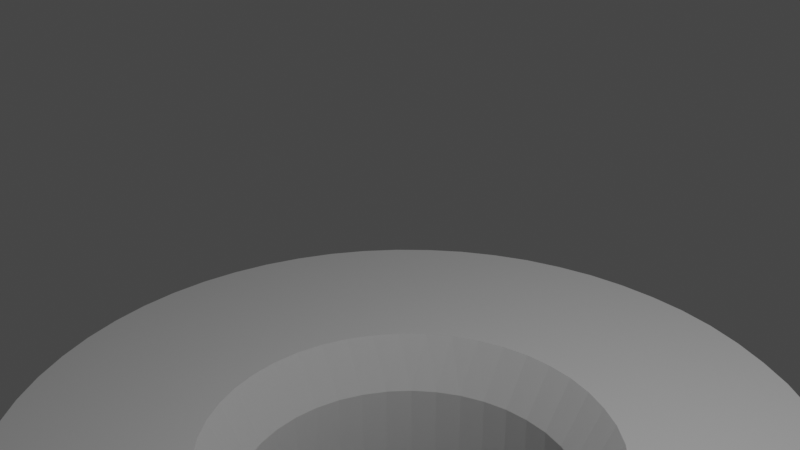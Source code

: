 # Source: stand.blend  (saved by Blender 2.82.7; exported with 4.5.12 LTS)
import bpy
from mathutils import Matrix  # noqa: F401  (used for matrix-valued properties, if any)

bpy.ops.wm.read_factory_settings(use_empty=True)
scene = bpy.context.scene
scene.name = 'Scene'

# ---- collections
col_collection = bpy.data.collections.new('Collection'); scene.collection.children.link(col_collection)

# ---- world
world_world = bpy.data.worlds.new('World'); scene.world = world_world
world_world.use_nodes = True; world_world.node_tree.nodes.clear()
_N = world_world.node_tree.nodes; _L = world_world.node_tree.links
n0 = _N.new('ShaderNodeOutputWorld'); n0.name = 'World Output'; n0.location = (300, 300)
n1 = _N.new('ShaderNodeBackground'); n1.name = 'Background'; n1.location = (10, 300)
n1.inputs[0].default_value = (0.05088, 0.05088, 0.05088, 1.0)
_L.new(n1.outputs[0], n0.inputs[0])
n0.is_active_output = True
world_world.color = (0.05088, 0.05088, 0.05088)
world_world.use_sun_shadow = False
world_world.sun_shadow_jitter_overblur = 0.0

# ---- cameras
cam_camera = bpy.data.cameras.new('Camera')
cam_camera.clip_end = 100.0
cam_camera.ortho_scale = 7.314

# ---- lights
light_light = bpy.data.lights.new('Light', 'POINT')
light_light.transmission_factor = 0.0
light_light.energy = 1000.0
light_light.shadow_soft_size = 0.1
light_light.shadow_maximum_resolution = 0.006
light_light.use_absolute_resolution = True

# ---- meshes
me_knob = bpy.data.meshes.new('Knob')
me_knob.from_pydata([(15.93, -22.23, -13.3), (15.67, -22.66, -12.8), (16.43, -22.63, -13.3), (16.16, -23.06, -12.8), (16.89, -23.08, -13.3), (16.6, -23.5, -12.8), (17.3, -23.56, -13.3), (16.99, -23.99, -12.8), (17.66, -24.09, -13.3), (17.33, -24.52, -12.8), (17.96, -24.64, -13.3), (17.61, -25.07, -12.8), (18.21, -25.23, -13.3), (17.83, -25.66, -12.8), (18.41, -25.83, -13.3), (18.0, -26.26, -12.8), (18.54, -26.45, -13.3), (18.09, -26.88, -12.8), (18.61, -27.09, -13.3), (18.12, -27.51, -12.8), (18.62, -27.72, -13.3), (18.09, -28.13, -12.8), (18.57, -28.36, -13.3), (17.99, -28.75, -12.8), (18.45, -28.98, -13.3), (17.83, -29.36, -12.8), (18.28, -29.59, -13.3), (17.6, -29.94, -12.8), (18.04, -30.18, -13.3), (17.32, -30.5, -12.8), (17.75, -30.75, -13.3), (17.41, -31.29, -13.3), (16.98, -31.03, -12.8), (17.01, -31.78, -13.3), (16.59, -31.51, -12.8), (16.57, -32.24, -13.3), (16.14, -31.96, -12.8), (16.09, -32.65, -13.3), (15.66, -32.35, -12.8), (15.56, -33.02, -13.3), (15.13, -32.69, -12.8), (15.01, -33.33, -13.3), (14.57, -32.98, -12.8), (14.43, -33.58, -13.3), (13.99, -33.2, -12.8), (13.82, -33.78, -13.3), (13.39, -33.37, -12.8), (13.2, -33.91, -13.3), (12.77, -33.47, -12.8), (12.57, -33.99, -13.3), (12.14, -33.5, -12.8), (11.93, -34.0, -13.3), (11.52, -33.47, -12.8), (11.3, -33.95, -13.3), (10.9, -33.37, -12.8), (10.67, -33.84, -13.3), (10.29, -33.21, -12.8), (10.06, -33.66, -13.3), (9.706, -32.99, -12.8), (9.468, -33.43, -13.3), (-4.064, -26.95, -12.8), (-4.025, -27.28, -12.8), (-3.492, -27.28, -12.8), (-4.04, -27.61, -12.8), (-2.893, -27.56, -12.8), (-4.109, -27.94, -12.8), (-4.231, -28.24, -12.8), (-4.402, -28.53, -12.8), (-2.688, -30.35, -12.8), (-2.273, -27.78, -12.8), (-4.618, -28.78, -12.8), (-3.749, -30.55, -12.8), (-4.872, -28.99, -12.8), (-5.157, -29.16, -12.8), (-4.797, -30.8, -12.8), (-5.467, -29.28, -12.8), (-6.399, -29.57, -12.8), (-5.828, -31.12, -12.8), (-7.316, -29.91, -12.8), (-6.838, -31.5, -12.8), (-8.215, -30.3, -12.8), (-7.823, -31.94, -12.8), (-9.093, -30.73, -12.8), (-8.78, -32.44, -12.8), (-9.949, -31.21, -12.8), (-10.41, -31.44, -12.8), (-9.706, -32.99, -12.8), (-10.9, -31.62, -12.8), (-10.29, -33.21, -12.8), (-10.9, -33.37, -12.8), (-11.41, -31.74, -12.8), (-11.52, -33.47, -12.8), (-11.93, -31.79, -12.8), (-12.14, -33.5, -12.8), (-12.45, -31.78, -12.8), (-12.77, -33.47, -12.8), (-12.97, -31.71, -12.8), (-13.39, -33.37, -12.8), (-13.99, -33.2, -12.8), (-13.47, -31.58, -12.8), (-14.57, -32.98, -12.8), (-13.96, -31.39, -12.8), (-15.13, -32.69, -12.8), (-14.41, -31.14, -12.8), (-15.66, -32.35, -12.8), (-14.84, -30.83, -12.8), (-16.14, -31.96, -12.8), (-16.59, -31.51, -12.8), (-15.22, -30.48, -12.8), (-16.98, -31.03, -12.8), (-15.56, -30.08, -12.8), (-17.32, -30.5, -12.8), (-15.85, -29.65, -12.8), (-17.6, -29.94, -12.8), (-16.08, -29.18, -12.8), (-17.83, -29.36, -12.8), (-16.25, -28.69, -12.8), (-17.99, -28.75, -12.8), (-16.37, -28.18, -12.8), (-18.09, -28.13, -12.8), (-16.42, -27.66, -12.8), (-18.12, -27.51, -12.8), (-16.41, -27.14, -12.8), (-18.09, -26.88, -12.8), (-16.33, -26.63, -12.8), (-18.0, -26.26, -12.8), (-16.19, -26.12, -12.8), (-17.83, -25.66, -12.8), (-16.0, -25.64, -12.8), (-17.61, -25.07, -12.8), (-17.33, -24.52, -12.8), (-15.74, -25.19, -12.8), (-16.99, -23.99, -12.8), (-15.44, -24.76, -12.8), (-16.6, -23.5, -12.8), (-15.08, -24.38, -12.8), (-16.16, -23.06, -12.8), (-14.68, -24.05, -12.8), (-15.67, -22.66, -12.8), (-14.25, -23.76, -12.8), (-14.73, -22.14, -12.8), (-13.41, -23.26, -12.8), (-13.82, -21.56, -12.8), (-12.59, -22.72, -12.8), (-12.94, -20.92, -12.8), (-11.81, -22.13, -12.8), (-11.06, -21.51, -12.8), (-12.11, -20.24, -12.8), (-10.33, -20.85, -12.8), (-11.32, -19.5, -12.8), (-10.08, -20.64, -12.8), (-9.788, -20.47, -12.8), (-10.57, -18.72, -12.8), (-9.478, -20.36, -12.8), (-9.152, -20.3, -12.8), (-9.876, -17.9, -12.8), (-8.821, -20.29, -12.8), (-7.556, -19.48, -12.8), (-8.493, -20.34, -12.8), (-7.616, -20.14, -12.8), (-8.178, -20.44, -12.8), (-7.884, -20.6, -12.8), (-7.619, -20.79, -12.8), (-7.44, -18.83, -12.8), (-7.268, -18.19, -12.8), (-9.228, -17.04, -12.8), (-7.041, -17.57, -12.8), (-8.634, -16.14, -12.8), (-6.762, -16.98, -12.8), (-6.432, -16.41, -12.8), (-8.094, -15.2, -12.8), (-6.055, -15.87, -12.8), (-7.612, -14.24, -12.8), (-5.632, -15.36, -12.8), (-5.167, -14.89, -12.8), (-7.188, -13.25, -12.8), (-4.663, -14.47, -12.8), (-4.59, -12.96, -12.8), (-4.384, -13.22, -12.8), (-4.139, -13.45, -12.8), (-4.124, -14.09, -12.8), (-3.86, -13.62, -12.8), (-3.555, -13.75, -12.8), (-4.75, -12.67, -12.8), (-6.824, -12.23, -12.8), (-4.86, -12.36, -12.8), (-4.917, -12.04, -12.8), (-4.919, -11.71, -12.8), (-6.522, -11.2, -12.8), (-4.867, -11.38, -12.8), (-6.283, -10.14, -12.8), (-4.656, -10.42, -12.8), (-4.494, -9.458, -12.8), (-6.107, -9.079, -12.8), (-4.379, -8.486, -12.8), (-5.995, -8.006, -12.8), (-4.313, -7.51, -12.8), (-5.947, -6.928, -12.8), (-4.296, -6.532, -12.8), (-5.965, -5.849, -12.8), (-4.268, -6.011, -12.8), (-5.864, -5.231, -12.8), (-4.178, -5.498, -12.8), (-5.7, -4.627, -12.8), (-4.026, -5.0, -12.8), (-5.474, -4.043, -12.8), (-3.814, -4.523, -12.8), (-5.188, -3.486, -12.8), (-3.547, -4.076, -12.8), (-4.845, -2.961, -12.8), (-3.227, -3.664, -12.8), (-4.45, -2.475, -12.8), (-2.86, -3.294, -12.8), (-4.006, -2.034, -12.8), (-2.45, -2.972, -12.8), (-3.518, -1.64, -12.8), (-2.005, -2.701, -12.8), (-2.993, -1.3, -12.8), (-2.434, -1.016, -12.8), (-1.53, -2.486, -12.8), (-1.849, -0.7926, -12.8), (-1.033, -2.33, -12.8), (-1.244, -0.6309, -12.8), (-0.5203, -2.236, -12.8), (-0.6255, -0.5332, -12.8), (-5.755e-08, -2.204, -12.8), (-1.554e-14, -0.5005, -12.8), (0.6255, -0.5332, -12.8), (0.5203, -2.236, -12.8), (1.244, -0.6309, -12.8), (1.033, -2.33, -12.8), (1.849, -0.7926, -12.8), (1.53, -2.486, -12.8), (2.434, -1.016, -12.8), (2.005, -2.701, -12.8), (2.993, -1.3, -12.8), (3.518, -1.64, -12.8), (2.45, -2.972, -12.8), (4.006, -2.034, -12.8), (2.86, -3.294, -12.8), (4.45, -2.475, -12.8), (3.227, -3.664, -12.8), (4.845, -2.961, -12.8), (3.547, -4.076, -12.8), (5.188, -3.486, -12.8), (3.814, -4.523, -12.8), (5.474, -4.043, -12.8), (4.026, -5.0, -12.8), (5.7, -4.627, -12.8), (4.178, -5.498, -12.8), (5.864, -5.231, -12.8), (4.268, -6.011, -12.8), (5.965, -5.849, -12.8), (4.296, -6.532, -12.8), (5.947, -6.928, -12.8), (4.313, -7.51, -12.8), (5.995, -8.006, -12.8), (4.379, -8.486, -12.8), (6.107, -9.079, -12.8), (4.494, -9.458, -12.8), (6.283, -10.14, -12.8), (4.656, -10.42, -12.8), (4.867, -11.38, -12.8), (6.522, -11.2, -12.8), (4.919, -11.71, -12.8), (6.824, -12.23, -12.8), (4.917, -12.04, -12.8), (4.86, -12.36, -12.8), (4.75, -12.67, -12.8), (7.188, -13.25, -12.8), (4.59, -12.96, -12.8), (4.663, -14.47, -12.8), (4.384, -13.22, -12.8), (4.139, -13.45, -12.8), (4.124, -14.09, -12.8), (3.86, -13.62, -12.8), (3.555, -13.75, -12.8), (5.167, -14.89, -12.8), (7.612, -14.24, -12.8), (5.632, -15.36, -12.8), (6.055, -15.87, -12.8), (8.094, -15.2, -12.8), (6.432, -16.41, -12.8), (8.634, -16.14, -12.8), (6.762, -16.98, -12.8), (7.041, -17.57, -12.8), (9.228, -17.04, -12.8), (7.268, -18.19, -12.8), (9.876, -17.9, -12.8), (7.44, -18.83, -12.8), (7.556, -19.48, -12.8), (7.616, -20.14, -12.8), (8.493, -20.34, -12.8), (8.821, -20.29, -12.8), (9.152, -20.3, -12.8), (10.57, -18.72, -12.8), (9.478, -20.36, -12.8), (9.788, -20.47, -12.8), (7.619, -20.79, -12.8), (7.884, -20.6, -12.8), (8.178, -20.44, -12.8), (11.32, -19.5, -12.8), (10.08, -20.64, -12.8), (10.33, -20.85, -12.8), (12.11, -20.24, -12.8), (11.06, -21.51, -12.8), (12.94, -20.92, -12.8), (11.81, -22.13, -12.8), (12.59, -22.72, -12.8), (13.82, -21.56, -12.8), (13.41, -23.26, -12.8), (14.73, -22.14, -12.8), (14.25, -23.76, -12.8), (14.68, -24.05, -12.8), (15.08, -24.38, -12.8), (15.44, -24.76, -12.8), (15.74, -25.19, -12.8), (16.0, -25.64, -12.8), (16.19, -26.12, -12.8), (16.33, -26.63, -12.8), (16.41, -27.14, -12.8), (16.42, -27.66, -12.8), (16.37, -28.18, -12.8), (16.25, -28.69, -12.8), (16.08, -29.18, -12.8), (15.85, -29.65, -12.8), (15.56, -30.08, -12.8), (15.22, -30.48, -12.8), (14.84, -30.83, -12.8), (14.41, -31.14, -12.8), (13.96, -31.39, -12.8), (13.47, -31.58, -12.8), (12.97, -31.71, -12.8), (12.45, -31.78, -12.8), (11.93, -31.79, -12.8), (11.41, -31.74, -12.8), (10.9, -31.62, -12.8), (10.41, -31.44, -12.8), (8.78, -32.44, -12.8), (9.949, -31.21, -12.8), (9.093, -30.73, -12.8), (7.823, -31.94, -12.8), (8.215, -30.3, -12.8), (6.838, -31.5, -12.8), (7.316, -29.91, -12.8), (5.828, -31.12, -12.8), (6.399, -29.57, -12.8), (4.797, -30.8, -12.8), (5.467, -29.28, -12.8), (5.157, -29.16, -12.8), (3.749, -30.55, -12.8), (4.872, -28.99, -12.8), (4.618, -28.78, -12.8), (2.688, -30.35, -12.8), (4.402, -28.53, -12.8), (4.231, -28.24, -12.8), (4.109, -27.94, -12.8), (2.893, -27.56, -12.8), (2.273, -27.78, -12.8), (1.636, -27.95, -12.8), (1.616, -30.22, -12.8), (0.9864, -28.06, -12.8), (0.5395, -30.16, -12.8), (0.3296, -28.12, -12.8), (-0.3296, -28.12, -12.8), (4.04, -27.61, -12.8), (3.492, -27.28, -12.8), (4.025, -27.28, -12.8), (4.064, -26.95, -12.8), (-0.5395, -30.16, -12.8), (-0.9864, -28.06, -12.8), (-1.616, -30.22, -12.8), (-1.636, -27.95, -12.8), (15.01, -21.72, -13.3), (14.12, -21.16, -13.3), (13.27, -20.54, -13.3), (12.46, -19.88, -13.3), (11.68, -19.16, -13.3), (10.95, -18.4, -13.3), (10.27, -17.6, -13.3), (9.641, -16.76, -13.3), (9.06, -15.88, -13.3), (8.534, -14.97, -13.3), (8.063, -14.02, -13.3), (7.65, -13.06, -13.3), (7.296, -12.06, -13.3), (7.002, -11.05, -13.3), (6.769, -10.03, -13.3), (6.599, -8.987, -13.3), (6.491, -7.939, -13.3), (6.447, -6.887, -13.3), (6.466, -5.835, -13.3), (15.93, -22.23, -15.05), (16.43, -22.63, -15.05), (16.89, -23.08, -15.05), (17.3, -23.56, -15.05), (17.66, -24.09, -15.05), (17.96, -24.64, -15.05), (18.21, -25.23, -15.05), (18.41, -25.83, -15.05), (18.54, -26.45, -15.05), (18.61, -27.09, -15.05), (18.62, -27.72, -15.05), (18.57, -28.36, -15.05), (18.45, -28.98, -15.05), (18.28, -29.59, -15.05), (18.04, -30.18, -15.05), (17.75, -30.75, -15.05), (17.41, -31.29, -15.05), (17.01, -31.78, -15.05), (16.57, -32.24, -15.05), (16.09, -32.65, -15.05), (15.56, -33.02, -15.05), (15.01, -33.33, -15.05), (14.43, -33.58, -15.05), (13.82, -33.78, -15.05), (13.2, -33.91, -15.05), (12.57, -33.99, -15.05), (11.93, -34.0, -15.05), (11.3, -33.95, -15.05), (10.67, -33.84, -15.05), (10.06, -33.66, -15.05), (9.468, -33.43, -15.05), (8.566, -32.89, -13.3), (7.633, -32.4, -13.3), (6.672, -31.97, -13.3), (5.687, -31.6, -13.3), (4.681, -31.29, -13.3), (3.659, -31.04, -13.3), (2.623, -30.85, -13.3), (1.577, -30.72, -13.3), (0.5265, -30.66, -13.3), (-0.5265, -30.66, -13.3), (-1.577, -30.72, -13.3), (-2.623, -30.85, -13.3), (-3.659, -31.04, -13.3), (-4.681, -31.29, -13.3), (-5.687, -31.6, -13.3), (-6.672, -31.97, -13.3), (-7.633, -32.4, -13.3), (-8.566, -32.89, -13.3), (-9.468, -33.43, -13.3), (1.056e-07, -19.79, -15.55), (-1.775, -22.4, -14.14), (-2.054, -22.09, -14.14), (-2.281, -21.75, -14.14), (-2.45, -21.37, -14.14), (-2.557, -20.97, -14.14), (-2.599, -20.56, -14.14), (-2.576, -20.15, -14.14), (-2.487, -19.74, -14.14), (-2.335, -19.36, -14.14), (-2.124, -19.0, -14.14), (-1.859, -18.68, -14.14), (-1.547, -18.41, -14.14), (-1.196, -18.19, -14.14), (-0.8147, -18.03, -14.14), (-0.4126, -17.93, -14.14), (-4.776e-16, -17.9, -14.14), (0.4126, -17.93, -14.14), (0.8147, -18.03, -14.14), (1.196, -18.19, -14.14), (1.547, -18.41, -14.14), (1.859, -18.68, -14.14), (2.124, -19.0, -14.14), (2.335, -19.36, -14.14), (2.487, -19.74, -14.14), (2.576, -20.15, -14.14), (2.599, -20.56, -14.14), (2.557, -20.97, -14.14), (2.45, -21.37, -14.14), (2.281, -21.75, -14.14), (2.054, -22.09, -14.14), (1.775, -22.4, -14.14), (-1.775, -22.4, -7.0), (1.775, -22.4, -7.0), (-2.63, -13.84, -15.55), (-2.284, -13.75, -15.55), (-1.646, -13.57, -15.55), (-0.9931, -13.45, -15.55), (-0.332, -13.38, -15.55), (0.332, -13.38, -15.55), (0.9931, -13.45, -15.55), (1.646, -13.57, -15.55), (2.284, -13.75, -15.55), (2.63, -13.84, -15.55), (2.985, -13.86, -15.55), (3.339, -13.81, -15.55), (3.679, -13.71, -15.55), (8.095, -15.2, -15.55), (8.634, -16.14, -15.55), (3.995, -13.55, -15.55), (7.612, -14.24, -15.55), (4.278, -13.33, -15.55), (7.188, -13.25, -15.55), (4.518, -13.07, -15.55), (4.707, -12.76, -15.55), (6.825, -12.23, -15.55), (4.84, -12.43, -15.55), (4.912, -12.09, -15.55), (4.921, -11.73, -15.55), (6.522, -11.2, -15.55), (4.867, -11.38, -15.55), (6.283, -10.14, -15.55), (4.656, -10.42, -15.55), (4.494, -9.458, -15.55), (6.107, -9.079, -15.55), (4.379, -8.486, -15.55), (5.995, -8.006, -15.55), (4.313, -7.51, -15.55), (5.947, -6.928, -15.55), (4.296, -6.532, -15.55), (5.965, -5.849, -15.55), (4.268, -6.011, -15.55), (5.864, -5.231, -15.55), (4.178, -5.498, -15.55), (5.7, -4.627, -15.55), (4.026, -5.0, -15.55), (5.474, -4.043, -15.55), (3.814, -4.523, -15.55), (5.188, -3.486, -15.55), (3.547, -4.076, -15.55), (4.845, -2.961, -15.55), (3.227, -3.664, -15.55), (4.45, -2.475, -15.55), (2.86, -3.294, -15.55), (4.006, -2.034, -15.55), (2.45, -2.972, -15.55), (3.518, -1.64, -15.55), (2.005, -2.701, -15.55), (2.993, -1.3, -15.55), (2.434, -1.016, -15.55), (1.53, -2.486, -15.55), (1.849, -0.7926, -15.55), (1.033, -2.33, -15.55), (1.244, -0.6309, -15.55), (0.5203, -2.236, -15.55), (0.6255, -0.5332, -15.55), (-6.679e-08, -2.204, -15.55), (-1.776e-14, -0.5005, -15.55), (-0.6255, -0.5332, -15.55), (-0.5203, -2.236, -15.55), (-1.244, -0.6309, -15.55), (-1.033, -2.33, -15.55), (-1.849, -0.7926, -15.55), (-1.53, -2.486, -15.55), (-2.434, -1.016, -15.55), (-2.005, -2.701, -15.55), (-2.993, -1.3, -15.55), (-3.518, -1.64, -15.55), (-2.45, -2.972, -15.55), (-4.006, -2.034, -15.55), (-2.86, -3.294, -15.55), (-4.45, -2.475, -15.55), (-3.227, -3.664, -15.55), (-4.845, -2.961, -15.55), (-3.547, -4.076, -15.55), (-5.188, -3.486, -15.55), (-3.814, -4.523, -15.55), (-5.474, -4.043, -15.55), (-4.026, -5.0, -15.55), (-5.7, -4.627, -15.55), (-4.178, -5.498, -15.55), (-5.864, -5.231, -15.55), (-4.268, -6.011, -15.55), (-5.965, -5.849, -15.55), (-4.296, -6.532, -15.55), (-5.947, -6.928, -15.55), (-4.313, -7.51, -15.55), (-5.995, -8.006, -15.55), (-4.379, -8.486, -15.55), (-6.107, -9.079, -15.55), (-4.494, -9.458, -15.55), (-6.283, -10.14, -15.55), (-4.656, -10.42, -15.55), (-4.867, -11.38, -15.55), (-6.522, -11.2, -15.55), (-4.921, -11.73, -15.55), (-6.824, -12.23, -15.55), (-4.912, -12.09, -15.55), (-4.84, -12.43, -15.55), (-4.707, -12.76, -15.55), (-7.188, -13.25, -15.55), (-4.518, -13.07, -15.55), (-4.278, -13.33, -15.55), (-7.612, -14.24, -15.55), (-3.995, -13.55, -15.55), (-8.094, -15.2, -15.55), (-3.679, -13.71, -15.55), (-3.339, -13.81, -15.55), (-2.985, -13.86, -15.55), (-11.06, -21.51, -15.55), (-12.11, -20.24, -15.55), (-10.33, -20.85, -15.55), (-11.32, -19.5, -15.55), (-10.06, -20.62, -15.55), (-9.743, -20.45, -15.55), (-10.57, -18.72, -15.55), (-9.405, -20.34, -15.55), (-9.053, -20.29, -15.55), (-9.876, -17.9, -15.55), (-8.697, -20.31, -15.55), (-8.349, -20.38, -15.55), (-9.228, -17.04, -15.55), (-8.02, -20.52, -15.55), (-7.721, -20.71, -15.55), (-7.46, -20.95, -15.55), (-7.247, -21.24, -15.55), (-7.087, -21.56, -15.55), (-6.987, -21.9, -15.55), (-6.826, -22.54, -15.55), (-6.607, -23.17, -15.55), (-6.33, -23.77, -15.55), (-5.998, -24.35, -15.55), (-5.614, -24.89, -15.55), (-5.181, -25.39, -15.55), (-4.703, -25.85, -15.55), (-4.458, -26.11, -15.55), (-4.262, -26.41, -15.55), (-4.122, -26.74, -15.55), (4.122, -26.74, -15.55), (4.262, -26.41, -15.55), (4.458, -26.11, -15.55), (4.703, -25.85, -15.55), (5.181, -25.39, -15.55), (5.614, -24.89, -15.55), (5.998, -24.35, -15.55), (6.33, -23.77, -15.55), (6.607, -23.17, -15.55), (6.826, -22.54, -15.55), (6.987, -21.9, -15.55), (7.087, -21.56, -15.55), (7.247, -21.24, -15.55), (7.46, -20.95, -15.55), (7.721, -20.71, -15.55), (8.02, -20.52, -15.55), (9.229, -17.04, -15.55), (8.349, -20.38, -15.55), (9.876, -17.9, -15.55), (8.697, -20.31, -15.55), (9.053, -20.29, -15.55), (10.57, -18.73, -15.55), (9.405, -20.34, -15.55), (9.743, -20.45, -15.55), (11.32, -19.51, -15.55), (10.06, -20.62, -15.55), (10.33, -20.85, -15.55), (12.11, -20.24, -15.55), (11.06, -21.51, -15.55), (12.95, -20.92, -15.55), (11.81, -22.13, -15.55), (12.59, -22.72, -15.55), (13.82, -21.56, -15.55), (13.41, -23.26, -15.55), (14.73, -22.14, -15.55), (14.25, -23.76, -15.55), (15.67, -22.66, -15.55), (14.68, -24.05, -15.55), (16.16, -23.06, -15.55), (15.08, -24.38, -15.55), (16.6, -23.5, -15.55), (15.44, -24.76, -15.55), (16.99, -23.99, -15.55), (15.74, -25.19, -15.55), (17.33, -24.52, -15.55), (16.0, -25.64, -15.55), (17.61, -25.07, -15.55), (17.84, -25.66, -15.55), (-12.94, -20.92, -15.55), (-11.81, -22.13, -15.55), (-12.59, -22.72, -15.55), (-13.82, -21.56, -15.55), (-13.41, -23.26, -15.55), (-14.73, -22.14, -15.55), (-14.25, -23.76, -15.55), (-15.67, -22.66, -15.55), (-14.68, -24.05, -15.55), (-16.16, -23.06, -15.55), (-15.08, -24.38, -15.55), (-16.6, -23.5, -15.55), (-15.44, -24.76, -15.55), (-16.99, -23.99, -15.55), (-15.74, -25.19, -15.55), (-17.33, -24.52, -15.55), (-16.0, -25.64, -15.55), (-17.61, -25.07, -15.55), (-17.83, -25.66, -15.55), (-16.19, -26.12, -15.55), (-18.0, -26.26, -15.55), (-16.33, -26.63, -15.55), (-18.09, -26.88, -15.55), (-16.41, -27.14, -15.55), (-18.12, -27.51, -15.55), (-16.42, -27.66, -15.55), (-18.09, -28.13, -15.55), (-16.37, -28.18, -15.55), (-17.99, -28.75, -15.55), (-16.25, -28.69, -15.55), (-17.83, -29.36, -15.55), (-16.08, -29.18, -15.55), (-17.6, -29.94, -15.55), (-15.85, -29.65, -15.55), (-17.32, -30.5, -15.55), (-15.56, -30.08, -15.55), (-16.98, -31.03, -15.55), (-15.22, -30.48, -15.55), (-16.59, -31.51, -15.55), (-14.84, -30.83, -15.55), (-16.14, -31.96, -15.55), (-15.66, -32.35, -15.55), (-14.41, -31.14, -15.55), (-15.13, -32.69, -15.55), (-13.96, -31.39, -15.55), (-14.57, -32.98, -15.55), (-13.47, -31.58, -15.55), (-13.99, -33.2, -15.55), (-12.97, -31.71, -15.55), (-13.39, -33.37, -15.55), (-12.77, -33.47, -15.55), (-12.45, -31.78, -15.55), (-12.14, -33.5, -15.55), (-11.93, -31.79, -15.55), (-11.52, -33.47, -15.55), (-11.41, -31.74, -15.55), (-10.9, -33.37, -15.55), (-10.9, -31.62, -15.55), (-10.29, -33.21, -15.55), (-9.706, -32.99, -15.55), (-10.41, -31.44, -15.55), (-8.78, -32.44, -15.55), (-9.949, -31.21, -15.55), (-9.093, -30.73, -15.55), (-7.823, -31.94, -15.55), (-8.215, -30.3, -15.55), (-6.838, -31.5, -15.55), (-7.316, -29.91, -15.55), (-5.828, -31.12, -15.55), (-6.399, -29.57, -15.55), (-4.797, -30.8, -15.55), (-5.467, -29.28, -15.55), (-5.135, -29.15, -15.55), (-3.749, -30.55, -15.55), (-4.831, -28.96, -15.55), (-4.566, -28.72, -15.55), (-2.688, -30.35, -15.55), (-4.346, -28.44, -15.55), (-4.179, -28.13, -15.55), (-1.616, -30.22, -15.55), (-4.071, -27.79, -15.55), (-4.025, -27.44, -15.55), (-0.5395, -30.16, -15.55), (-4.042, -27.08, -15.55), (4.042, -27.08, -15.55), (16.19, -26.12, -15.55), (18.0, -26.27, -15.55), (16.33, -26.63, -15.55), (18.09, -26.88, -15.55), (16.41, -27.14, -15.55), (18.12, -27.51, -15.55), (16.42, -27.66, -15.55), (18.09, -28.13, -15.55), (16.37, -28.18, -15.55), (17.99, -28.75, -15.55), (16.25, -28.69, -15.55), (17.83, -29.36, -15.55), (16.08, -29.18, -15.55), (17.6, -29.94, -15.55), (15.85, -29.65, -15.55), (17.32, -30.5, -15.55), (15.56, -30.08, -15.55), (16.98, -31.03, -15.55), (15.22, -30.48, -15.55), (16.59, -31.51, -15.55), (14.84, -30.83, -15.55), (16.14, -31.96, -15.55), (15.66, -32.35, -15.55), (14.41, -31.14, -15.55), (15.13, -32.69, -15.55), (13.96, -31.39, -15.55), (14.57, -32.98, -15.55), (13.47, -31.58, -15.55), (13.99, -33.2, -15.55), (12.97, -31.71, -15.55), (13.39, -33.37, -15.55), (12.77, -33.47, -15.55), (12.45, -31.78, -15.55), (12.14, -33.5, -15.55), (11.93, -31.79, -15.55), (11.52, -33.47, -15.55), (11.41, -31.74, -15.55), (10.9, -33.37, -15.55), (10.9, -31.62, -15.55), (10.29, -33.21, -15.55), (9.706, -32.99, -15.55), (10.41, -31.44, -15.55), (8.78, -32.44, -15.55), (9.949, -31.21, -15.55), (9.093, -30.73, -15.55), (7.823, -31.94, -15.55), (8.215, -30.3, -15.55), (6.838, -31.5, -15.55), (7.316, -29.91, -15.55), (5.828, -31.12, -15.55), (6.399, -29.57, -15.55), (4.797, -30.8, -15.55), (5.467, -29.28, -15.55), (5.135, -29.15, -15.55), (3.749, -30.55, -15.55), (4.831, -28.96, -15.55), (4.566, -28.72, -15.55), (2.688, -30.35, -15.55), (4.346, -28.44, -15.55), (4.179, -28.13, -15.55), (1.616, -30.22, -15.55), (4.071, -27.79, -15.55), (4.025, -27.44, -15.55), (0.5395, -30.16, -15.55), (-8.634, -16.14, -15.55), (-1.962, -22.9, -6.5), (1.962, -22.9, -6.5), (-2.287, -22.59, -6.5), (-2.054, -22.09, -7.0), (-2.565, -22.24, -6.5), (-2.281, -21.75, -7.0), (-2.789, -21.85, -6.5), (-2.45, -21.37, -7.0), (-2.955, -21.44, -6.5), (-2.557, -20.97, -7.0), (-3.059, -21.0, -6.5), (-2.599, -20.56, -7.0), (-3.099, -20.56, -6.5), (-3.075, -20.11, -6.5), (-2.576, -20.15, -7.0), (-2.987, -19.67, -6.5), (-2.487, -19.74, -7.0), (-2.837, -19.25, -6.5), (-2.335, -19.36, -7.0), (-2.627, -18.86, -6.5), (-2.124, -19.0, -7.0), (-2.363, -18.49, -6.5), (-1.859, -18.68, -7.0), (-2.05, -18.17, -6.5), (-1.547, -18.41, -7.0), (-1.694, -17.9, -6.5), (-1.196, -18.19, -7.0), (-1.302, -17.69, -6.5), (-0.8147, -18.03, -7.0), (-0.8834, -17.53, -6.5), (-0.4126, -17.93, -7.0), (-0.4463, -17.43, -6.5), (1.592e-16, -17.9, -7.0), (-5.695e-16, -17.4, -6.5), (0.4463, -17.43, -6.5), (0.4126, -17.93, -7.0), (0.8834, -17.53, -6.5), (0.8147, -18.03, -7.0), (1.302, -17.69, -6.5), (1.196, -18.19, -7.0), (1.694, -17.9, -6.5), (1.547, -18.41, -7.0), (2.05, -18.17, -6.5), (1.859, -18.68, -7.0), (2.363, -18.49, -6.5), (2.124, -19.0, -7.0), (2.627, -18.86, -6.5), (2.335, -19.36, -7.0), (2.837, -19.25, -6.5), (2.487, -19.74, -7.0), (2.987, -19.67, -6.5), (2.576, -20.15, -7.0), (3.075, -20.11, -6.5), (2.599, -20.56, -7.0), (3.099, -20.56, -6.5), (3.059, -21.0, -6.5), (2.557, -20.97, -7.0), (2.955, -21.44, -6.5), (2.45, -21.37, -7.0), (2.789, -21.85, -6.5), (2.281, -21.75, -7.0), (2.565, -22.24, -6.5), (2.054, -22.09, -7.0), (2.287, -22.59, -6.5), (-6.093, -19.87, -6.5), (-6.125, -20.5, -6.5), (-6.093, -21.13, -6.5), (-5.995, -21.75, -6.5), (-5.835, -22.36, -6.5), (-5.612, -22.95, -6.5), (-5.33, -23.52, -6.5), (-4.992, -24.05, -6.5), (-4.601, -24.54, -6.5), (-4.161, -25.0, -6.5), (-3.676, -25.4, -6.5), (-3.153, -25.75, -6.5), (-2.596, -26.05, -6.5), (-2.012, -26.29, -6.5), (-1.407, -26.46, -6.5), (-0.7864, -26.57, -6.5), (-0.1577, -26.62, -6.5), (0.4727, -26.61, -6.5), (1.098, -26.53, -6.5), (1.712, -26.38, -6.5), (2.307, -26.17, -6.5), (2.879, -25.91, -6.5), (3.419, -25.58, -6.5), (3.924, -25.2, -6.5), (4.386, -24.78, -6.5), (4.803, -24.3, -6.5), (5.168, -23.79, -6.5), (5.479, -23.24, -6.5), (5.731, -22.66, -6.5), (5.923, -22.06, -6.5), (6.052, -21.44, -6.5), (6.117, -20.82, -6.5), (6.117, -20.19, -6.5), (6.052, -19.56, -6.5), (5.923, -18.94, -6.5), (5.731, -18.34, -6.5), (5.479, -17.76, -6.5), (5.168, -17.21, -6.5), (4.803, -16.7, -6.5), (4.386, -16.23, -6.5), (3.924, -15.8, -6.5), (3.419, -15.42, -6.5), (2.879, -15.09, -6.5), (2.307, -14.83, -6.5), (1.712, -14.62, -6.5), (1.098, -14.47, -6.5), (0.4727, -14.39, -6.5), (-0.1577, -14.38, -6.5), (-0.7864, -14.43, -6.5), (-1.407, -14.54, -6.5), (-2.012, -14.72, -6.5), (-2.596, -14.95, -6.5), (-3.153, -15.25, -6.5), (-3.676, -15.6, -6.5), (-4.161, -16.01, -6.5), (-4.601, -16.46, -6.5), (-4.992, -16.95, -6.5), (-5.33, -17.48, -6.5), (-5.612, -18.05, -6.5), (-5.835, -18.64, -6.5), (-5.995, -19.25, -6.5), (-6.675, -19.84, -6.993), (-6.707, -20.5, -6.993), (-6.675, -21.16, -6.993), (-6.578, -19.19, -6.993), (-6.418, -18.55, -6.993), (-6.197, -17.93, -6.993), (-5.915, -17.34, -6.993), (-5.577, -16.77, -6.993), (-5.185, -16.25, -6.993), (-4.743, -15.76, -6.993), (-4.255, -15.32, -6.993), (-3.726, -14.92, -6.993), (-3.162, -14.59, -6.993), (-2.567, -14.3, -6.993), (-1.947, -14.08, -6.993), (-1.309, -13.92, -6.993), (-0.6574, -13.83, -6.993), (0.0, -13.79, -6.993), (0.6574, -13.83, -6.993), (1.309, -13.92, -6.993), (1.947, -14.08, -6.993), (2.567, -14.3, -6.993), (3.162, -14.59, -6.993), (3.726, -14.92, -6.993), (4.255, -15.32, -6.993), (4.743, -15.76, -6.993), (5.185, -16.25, -6.993), (5.577, -16.77, -6.993), (5.915, -17.34, -6.993), (6.197, -17.93, -6.993), (6.418, -18.55, -6.993), (6.578, -19.19, -6.993), (6.675, -19.84, -6.993), (6.707, -20.5, -6.993), (6.675, -21.16, -6.993), (6.578, -21.81, -6.993), (6.418, -22.45, -6.993), (6.197, -23.07, -6.993), (5.915, -23.66, -6.993), (5.577, -24.23, -6.993), (5.185, -24.76, -6.993), (4.743, -25.24, -6.993), (4.255, -25.69, -6.993), (3.726, -26.08, -6.993), (3.162, -26.42, -6.993), (2.567, -26.7, -6.993), (1.947, -26.92, -6.993), (1.309, -27.08, -6.993), (0.6574, -27.18, -6.993), (8.214e-16, -27.21, -6.993), (-0.6574, -27.18, -6.993), (-1.309, -27.08, -6.993), (-1.947, -26.92, -6.993), (-2.567, -26.7, -6.993), (-3.162, -26.42, -6.993), (-3.726, -26.08, -6.993), (-4.255, -25.69, -6.993), (-4.743, -25.24, -6.993), (-5.185, -24.76, -6.993), (-5.577, -24.23, -6.993), (-5.915, -23.66, -6.993), (-6.197, -23.07, -6.993), (-6.418, -22.45, -6.993), (-6.578, -21.81, -6.993), (1.401, -28.0, -12.5), (0.7035, -28.09, -12.5), (4.669e-16, -28.13, -12.5), (-0.7035, -28.09, -12.5), (-1.401, -28.0, -12.5), (-7.592, -19.8, -12.5), (-7.625, -20.5, -12.5), (-7.592, -21.2, -12.5), (-7.495, -21.9, -12.5), (-7.334, -22.59, -12.5), (-7.11, -23.25, -12.5), (-6.826, -23.9, -12.5), (-6.483, -24.51, -12.5), (-6.085, -25.1, -12.5), (-5.635, -25.64, -12.5), (-5.137, -26.14, -12.5), (-4.595, -26.59, -12.5), (-4.014, -26.98, -12.5), (-3.399, -27.33, -12.5), (-2.754, -27.61, -12.5), (-2.087, -27.83, -12.5), (2.087, -27.83, -12.5), (2.754, -27.61, -12.5), (3.399, -27.33, -12.5), (4.014, -26.98, -12.5), (4.595, -26.59, -12.5), (5.137, -26.14, -12.5), (5.635, -25.64, -12.5), (6.085, -25.1, -12.5), (6.483, -24.51, -12.5), (6.826, -23.9, -12.5), (7.11, -23.25, -12.5), (7.334, -22.59, -12.5), (7.495, -21.9, -12.5), (7.592, -21.2, -12.5), (7.625, -20.5, -12.5), (7.592, -19.8, -12.5), (7.495, -19.1, -12.5), (7.334, -18.41, -12.5), (7.11, -17.75, -12.5), (6.826, -17.1, -12.5), (6.483, -16.49, -12.5), (6.085, -15.91, -12.5), (5.635, -15.36, -12.5), (5.137, -14.87, -12.5), (4.595, -14.42, -12.5), (4.014, -14.02, -12.5), (3.399, -13.67, -12.5), (2.754, -13.39, -12.5), (2.087, -13.17, -12.5), (1.401, -13.01, -12.5), (0.7035, -12.91, -12.5), (4.669e-16, -12.88, -12.5), (-0.7035, -12.91, -12.5), (-1.401, -13.01, -12.5), (-2.087, -13.17, -12.5), (-2.754, -13.39, -12.5), (-3.399, -13.67, -12.5), (-4.014, -14.02, -12.5), (-4.595, -14.42, -12.5), (-5.137, -14.87, -12.5), (-5.635, -15.36, -12.5), (-6.085, -15.91, -12.5), (-6.483, -16.49, -12.5), (-6.826, -17.1, -12.5), (-7.11, -17.75, -12.5), (-7.334, -18.41, -12.5), (-7.495, -19.1, -12.5), (-7.477, -22.0, -13.3), (-7.51, -21.82, -13.29), (-7.562, -21.72, -13.3), (-7.538, -21.65, -13.25), (-7.698, -21.46, -13.3), (-7.578, -21.35, -13.14), (-7.604, -21.07, -12.98), (-7.882, -21.23, -13.3), (-8.106, -21.05, -13.3), (-8.362, -20.91, -13.3), (-8.64, -20.82, -13.3), (-8.929, -20.79, -13.3), (-9.219, -20.81, -13.3), (-9.499, -20.89, -13.3), (-9.758, -21.03, -13.3), (-9.987, -21.21, -13.3), (-10.73, -21.88, -13.3), (-11.5, -22.52, -13.3), (-12.31, -23.12, -13.3), (-13.14, -23.68, -13.3), (-14.0, -24.2, -13.3), (-14.42, -24.47, -13.3), (-14.79, -24.8, -13.3), (-15.12, -25.17, -13.3), (-15.4, -25.59, -13.3), (-15.63, -26.03, -13.3), (-15.79, -26.5, -13.3), (-15.89, -26.99, -13.3), (-15.92, -27.49, -13.3), (-15.89, -27.99, -13.3), (-15.79, -28.48, -13.3), (-15.63, -28.95, -13.3), (-15.41, -29.4, -13.3), (-15.13, -29.81, -13.3), (-14.81, -30.19, -13.3), (-14.43, -30.52, -13.3), (-14.01, -30.79, -13.3), (-13.57, -31.01, -13.3), (-13.09, -31.17, -13.3), (-12.6, -31.27, -13.3), (-12.11, -31.3, -13.3), (-11.61, -31.26, -13.3), (-11.12, -31.16, -13.3), (-10.65, -31.0, -13.3), (-10.2, -30.77, -13.3), (-9.325, -30.29, -13.3), (-8.424, -29.85, -13.3), (-7.502, -29.45, -13.3), (-6.562, -29.1, -13.3), (-5.606, -28.8, -13.3), (-4.293, -26.8, -12.98), (-4.576, -26.96, -13.3), (-4.527, -27.25, -13.3), (-4.534, -27.54, -13.3), (-4.598, -27.82, -13.3), (-4.715, -28.09, -13.3), (-4.881, -28.33, -13.3), (-5.091, -28.53, -13.3), (-5.335, -28.69, -13.3), (-4.68, -26.69, -13.3), (-4.524, -26.64, -13.14), (-4.767, -26.45, -13.25), (-4.834, -26.44, -13.3), (-4.896, -26.35, -13.29), (-5.033, -26.23, -13.3), (7.604, -21.07, -12.98), (7.882, -21.23, -13.3), (8.106, -21.05, -13.3), (8.362, -20.91, -13.3), (8.64, -20.82, -13.3), (8.929, -20.79, -13.3), (9.219, -20.81, -13.3), (9.499, -20.89, -13.3), (9.758, -21.03, -13.3), (9.987, -21.21, -13.3), (7.698, -21.46, -13.3), (7.578, -21.35, -13.14), (7.538, -21.65, -13.25), (7.562, -21.72, -13.3), (7.51, -21.82, -13.29), (7.477, -22.0, -13.3), (14.0, -24.2, -13.3), (13.14, -23.68, -13.3), (12.31, -23.12, -13.3), (11.5, -22.52, -13.3), (10.73, -21.88, -13.3), (10.2, -30.77, -13.3), (10.65, -31.0, -13.3), (11.12, -31.16, -13.3), (11.61, -31.26, -13.3), (12.11, -31.3, -13.3), (12.6, -31.27, -13.3), (13.09, -31.17, -13.3), (13.57, -31.01, -13.3), (14.01, -30.79, -13.3), (14.43, -30.52, -13.3), (14.81, -30.19, -13.3), (15.13, -29.81, -13.3), (15.41, -29.4, -13.3), (15.63, -28.95, -13.3), (15.79, -28.48, -13.3), (15.89, -27.99, -13.3), (15.92, -27.49, -13.3), (15.89, -26.99, -13.3), (15.79, -26.5, -13.3), (15.63, -26.03, -13.3), (15.4, -25.59, -13.3), (15.12, -25.17, -13.3), (14.79, -24.8, -13.3), (14.42, -24.47, -13.3), (5.606, -28.8, -13.3), (6.562, -29.1, -13.3), (7.502, -29.45, -13.3), (8.424, -29.85, -13.3), (9.325, -30.29, -13.3), (5.033, -26.23, -13.3), (4.896, -26.35, -13.29), (4.834, -26.44, -13.3), (4.767, -26.45, -13.25), (4.68, -26.69, -13.3), (4.524, -26.64, -13.14), (4.293, -26.8, -12.98), (4.576, -26.96, -13.3), (4.527, -27.25, -13.3), (4.534, -27.54, -13.3), (4.598, -27.82, -13.3), (4.715, -28.09, -13.3), (4.881, -28.33, -13.3), (5.091, -28.53, -13.3), (5.335, -28.69, -13.3), (5.033, -26.23, -15.05), (5.008, -26.25, -13.92), (4.801, -26.49, -13.92), (4.647, -26.76, -13.92), (4.553, -27.06, -13.92), (4.523, -27.37, -13.92), (4.559, -27.68, -13.92), (4.659, -27.98, -13.92), (4.819, -28.25, -13.92), (5.031, -28.48, -13.92), (5.286, -28.66, -13.92), (5.574, -28.79, -13.92), (5.606, -28.8, -15.05), (5.335, -28.69, -15.05), (5.091, -28.53, -15.05), (4.881, -28.33, -15.05), (4.715, -28.09, -15.05), (4.598, -27.82, -15.05), (4.534, -27.54, -15.05), (4.527, -27.25, -15.05), (4.576, -26.96, -15.05), (4.68, -26.69, -15.05), (4.834, -26.44, -15.05), (6.562, -29.1, -15.05), (7.502, -29.45, -15.05), (8.424, -29.85, -15.05), (9.325, -30.29, -15.05), (10.2, -30.77, -15.05), (10.65, -31.0, -15.05), (11.12, -31.16, -15.05), (11.61, -31.26, -15.05), (12.11, -31.3, -15.05), (12.6, -31.27, -15.05), (13.09, -31.17, -15.05), (13.57, -31.01, -15.05), (14.01, -30.79, -15.05), (14.43, -30.52, -15.05), (14.81, -30.19, -15.05), (15.13, -29.81, -15.05), (15.41, -29.4, -15.05), (15.63, -28.95, -15.05), (15.79, -28.48, -15.05), (15.89, -27.99, -15.05), (15.92, -27.49, -15.05), (15.89, -26.99, -15.05), (15.79, -26.5, -15.05), (15.63, -26.03, -15.05), (15.4, -25.59, -15.05), (15.12, -25.17, -15.05), (14.79, -24.8, -15.05), (14.42, -24.47, -15.05), (14.0, -24.2, -15.05), (13.14, -23.68, -15.05), (12.31, -23.12, -15.05), (11.5, -22.52, -15.05), (10.73, -21.88, -15.05), (9.987, -21.21, -15.05), (9.758, -21.03, -15.05), (9.499, -20.89, -15.05), (9.219, -20.81, -15.05), (8.929, -20.79, -15.05), (8.64, -20.82, -15.05), (8.362, -20.91, -15.05), (8.106, -21.05, -15.05), (7.882, -21.23, -15.05), (7.698, -21.46, -15.05), (7.562, -21.72, -15.05), (7.477, -22.0, -15.05), (2.444, -13.28, -13.3), (2.614, -13.34, -13.29), (2.728, -13.34, -13.3), (2.771, -13.4, -13.25), (3.019, -13.35, -13.3), (3.053, -13.51, -13.14), (3.311, -13.63, -12.98), (3.306, -13.31, -13.3), (3.579, -13.21, -13.3), (3.828, -13.05, -13.3), (4.042, -12.86, -13.3), (4.214, -12.62, -13.3), (4.338, -12.36, -13.3), (4.409, -12.08, -13.3), (4.423, -11.79, -13.3), (4.381, -11.5, -13.3), (4.165, -10.52, -13.3), (3.999, -9.529, -13.3), (3.881, -8.532, -13.3), (3.814, -7.531, -13.3), (3.796, -6.528, -13.3), (3.767, -6.03, -13.3), (3.673, -5.54, -13.3), (3.515, -5.067, -13.3), (3.297, -4.618, -13.3), (3.022, -4.202, -13.3), (2.694, -3.826, -13.3), (2.32, -3.496, -13.3), (1.906, -3.217, -13.3), (1.459, -2.996, -13.3), (0.987, -2.835, -13.3), (0.4978, -2.737, -13.3), (-5.902e-08, -2.704, -13.3), (-0.4978, -2.737, -13.3), (-0.987, -2.835, -13.3), (-1.459, -2.996, -13.3), (-1.906, -3.217, -13.3), (-2.32, -3.496, -13.3), (-2.694, -3.826, -13.3), (-3.022, -4.202, -13.3), (-3.297, -4.618, -13.3), (-3.515, -5.067, -13.3), (-3.673, -5.54, -13.3), (-3.767, -6.03, -13.3), (-3.796, -6.528, -13.3), (-3.814, -7.531, -13.3), (-3.881, -8.532, -13.3), (-3.999, -9.529, -13.3), (-4.165, -10.52, -13.3), (-4.381, -11.5, -13.3), (-3.311, -13.63, -12.98), (-3.306, -13.31, -13.3), (-3.579, -13.21, -13.3), (-3.828, -13.05, -13.3), (-4.042, -12.86, -13.3), (-4.214, -12.62, -13.3), (-4.338, -12.36, -13.3), (-4.409, -12.08, -13.3), (-4.423, -11.79, -13.3), (-3.019, -13.35, -13.3), (-3.053, -13.51, -13.14), (-2.771, -13.4, -13.25), (-2.728, -13.34, -13.3), (-2.614, -13.34, -13.29), (-2.444, -13.28, -13.3), (-2.444, -13.28, -15.05), (-1.761, -13.08, -15.05), (-1.063, -12.95, -15.05), (-0.3553, -12.88, -15.05), (0.3553, -12.88, -15.05), (1.063, -12.95, -15.05), (1.761, -13.08, -15.05), (2.444, -13.28, -15.05), (-4.381, -11.5, -15.05), (-4.423, -11.79, -15.05), (-4.409, -12.08, -15.05), (-4.338, -12.36, -15.05), (-4.214, -12.62, -15.05), (-4.042, -12.86, -15.05), (-3.828, -13.05, -15.05), (-3.579, -13.21, -15.05), (-3.306, -13.31, -15.05), (-3.019, -13.35, -15.05), (-2.728, -13.34, -15.05), (-3.796, -6.528, -15.05), (-3.814, -7.531, -15.05), (-3.881, -8.532, -15.05), (-3.999, -9.529, -15.05), (-4.165, -10.52, -15.05), (3.796, -6.528, -15.05), (3.767, -6.03, -15.05), (3.673, -5.54, -15.05), (3.515, -5.067, -15.05), (3.297, -4.618, -15.05), (3.022, -4.202, -15.05), (2.694, -3.826, -15.05), (2.32, -3.496, -15.05), (1.906, -3.217, -15.05), (1.459, -2.996, -15.05), (0.987, -2.835, -15.05), (0.4978, -2.737, -15.05), (-5.902e-08, -2.704, -15.05), (-0.4978, -2.737, -15.05), (-0.987, -2.835, -15.05), (-1.459, -2.996, -15.05), (-1.906, -3.217, -15.05), (-2.32, -3.496, -15.05), (-2.694, -3.826, -15.05), (-3.022, -4.202, -15.05), (-3.297, -4.618, -15.05), (-3.515, -5.067, -15.05), (-3.673, -5.54, -15.05), (-3.767, -6.03, -15.05), (4.381, -11.5, -15.05), (4.165, -10.52, -15.05), (3.999, -9.529, -15.05), (3.881, -8.532, -15.05), (3.814, -7.531, -15.05), (2.728, -13.34, -15.05), (3.019, -13.35, -15.05), (3.306, -13.31, -15.05), (3.579, -13.21, -15.05), (3.828, -13.05, -15.05), (4.042, -12.86, -15.05), (4.214, -12.62, -15.05), (4.338, -12.36, -15.05), (4.409, -12.08, -15.05), (4.423, -11.79, -15.05), (2.476, -13.29, -14.61), (2.783, -13.35, -14.61), (3.097, -13.35, -14.61), (3.403, -13.28, -14.61), (3.688, -13.15, -14.61), (3.94, -12.96, -14.61), (4.147, -12.73, -14.61), (4.301, -12.45, -14.61), (4.395, -12.15, -14.61), (4.425, -11.84, -14.61), (4.389, -11.53, -14.61), (7.305, -22.68, -15.05), (7.07, -23.36, -15.05), (6.774, -24.0, -15.05), (6.419, -24.62, -15.05), (6.008, -25.2, -15.05), (5.544, -25.74, -15.05), (-5.033, -26.23, -15.05), (-5.544, -25.74, -15.05), (-6.008, -25.2, -15.05), (-6.419, -24.62, -15.05), (-6.774, -24.0, -15.05), (-7.07, -23.36, -15.05), (-7.305, -22.68, -15.05), (-7.477, -22.0, -15.05), (-9.987, -21.21, -15.05), (-10.73, -21.88, -15.05), (-11.5, -22.52, -15.05), (-12.31, -23.12, -15.05), (-13.14, -23.68, -15.05), (-14.0, -24.2, -15.05), (-7.562, -21.72, -15.05), (-7.698, -21.46, -15.05), (-7.882, -21.23, -15.05), (-8.106, -21.05, -15.05), (-8.362, -20.91, -15.05), (-8.64, -20.82, -15.05), (-8.929, -20.79, -15.05), (-9.219, -20.81, -15.05), (-9.499, -20.89, -15.05), (-9.758, -21.03, -15.05), (-5.606, -28.8, -15.05), (-5.335, -28.69, -15.05), (-5.091, -28.53, -15.05), (-4.881, -28.33, -15.05), (-4.715, -28.09, -15.05), (-4.598, -27.82, -15.05), (-4.534, -27.54, -15.05), (-4.527, -27.25, -15.05), (-4.576, -26.96, -15.05), (-4.68, -26.69, -15.05), (-4.834, -26.44, -15.05), (-10.2, -30.77, -15.05), (-9.325, -30.29, -15.05), (-8.424, -29.85, -15.05), (-7.502, -29.45, -15.05), (-6.562, -29.1, -15.05), (-14.42, -24.47, -15.05), (-14.79, -24.8, -15.05), (-15.12, -25.17, -15.05), (-15.4, -25.59, -15.05), (-15.63, -26.03, -15.05), (-15.79, -26.5, -15.05), (-15.89, -26.99, -15.05), (-15.92, -27.49, -15.05), (-15.89, -27.99, -15.05), (-15.79, -28.48, -15.05), (-15.63, -28.95, -15.05), (-15.41, -29.4, -15.05), (-15.13, -29.81, -15.05), (-14.81, -30.19, -15.05), (-14.43, -30.52, -15.05), (-14.01, -30.79, -15.05), (-13.57, -31.01, -15.05), (-13.09, -31.17, -15.05), (-12.6, -31.27, -15.05), (-12.11, -31.3, -15.05), (-11.61, -31.26, -15.05), (-11.12, -31.16, -15.05), (-10.65, -31.0, -15.05), (15.01, -21.72, -15.05), (14.12, -21.16, -15.05), (13.27, -20.54, -15.05), (12.46, -19.88, -15.05), (11.68, -19.16, -15.05), (10.95, -18.4, -15.05), (10.27, -17.6, -15.05), (9.641, -16.76, -15.05), (9.06, -15.88, -15.05), (8.534, -14.97, -15.05), (8.063, -14.02, -15.05), (7.65, -13.06, -15.05), (7.296, -12.06, -15.05), (7.002, -11.05, -15.05), (6.769, -10.03, -15.05), (6.599, -8.987, -15.05), (6.491, -7.939, -15.05), (6.447, -6.887, -15.05), (6.466, -5.835, -15.05), (6.37, -5.206, -15.05), (6.213, -4.59, -15.05), (5.996, -3.992, -15.05), (5.722, -3.418, -15.05), (5.394, -2.873, -15.05), (5.014, -2.364, -15.05), (4.585, -1.893, -15.05), (4.113, -1.467, -15.05), (3.602, -1.09, -15.05), (3.056, -0.7635, -15.05), (2.48, -0.4923, -15.05), (1.881, -0.2787, -15.05), (1.264, -0.1246, -15.05), (0.6352, -0.03159, -15.05), (-1.887e-14, -0.0004808, -15.05), (-0.6352, -0.03159, -15.05), (-1.264, -0.1246, -15.05), (-1.881, -0.2787, -15.05), (-2.48, -0.4923, -15.05), (-3.056, -0.7635, -15.05), (-3.602, -1.09, -15.05), (-4.113, -1.467, -15.05), (-4.585, -1.893, -15.05), (-5.014, -2.364, -15.05), (-5.394, -2.873, -15.05), (-5.722, -3.418, -15.05), (-5.996, -3.992, -15.05), (-6.213, -4.59, -15.05), (-6.37, -5.206, -15.05), (-6.466, -5.835, -15.05), (-6.447, -6.887, -15.05), (-6.491, -7.939, -15.05), (-6.599, -8.987, -15.05), (-6.769, -10.03, -15.05), (-7.002, -11.05, -15.05), (-7.296, -12.06, -15.05), (-7.65, -13.06, -15.05), (-8.063, -14.02, -15.05), (-8.534, -14.97, -15.05), (-9.06, -15.88, -15.05), (-9.641, -16.76, -15.05), (-10.27, -17.6, -15.05), (-10.95, -18.4, -15.05), (-11.68, -19.16, -15.05), (-12.46, -19.88, -15.05), (-13.27, -20.54, -15.05), (-14.12, -21.16, -15.05), (-15.01, -21.72, -15.05), (-15.93, -22.23, -15.05), (-9.468, -33.43, -15.05), (-10.06, -33.66, -15.05), (-10.67, -33.84, -15.05), (-11.3, -33.95, -15.05), (-11.93, -34.0, -15.05), (-12.57, -33.99, -15.05), (-13.2, -33.91, -15.05), (-13.82, -33.78, -15.05), (-14.43, -33.58, -15.05), (-15.01, -33.33, -15.05), (-15.56, -33.02, -15.05), (-16.09, -32.65, -15.05), (-16.57, -32.24, -15.05), (-17.01, -31.78, -15.05), (-17.41, -31.29, -15.05), (-17.75, -30.75, -15.05), (-18.04, -30.18, -15.05), (-18.28, -29.59, -15.05), (-18.45, -28.98, -15.05), (-18.57, -28.36, -15.05), (-18.62, -27.72, -15.05), (-18.61, -27.09, -15.05), (-18.54, -26.45, -15.05), (-18.41, -25.83, -15.05), (-18.21, -25.23, -15.05), (-17.96, -24.64, -15.05), (-17.66, -24.09, -15.05), (-17.3, -23.56, -15.05), (-16.89, -23.08, -15.05), (-16.43, -22.63, -15.05), (8.566, -32.89, -15.05), (7.633, -32.4, -15.05), (6.672, -31.97, -15.05), (5.687, -31.6, -15.05), (4.681, -31.29, -15.05), (3.659, -31.04, -15.05), (2.623, -30.85, -15.05), (1.577, -30.72, -15.05), (0.5265, -30.66, -15.05), (-0.5265, -30.66, -15.05), (-1.577, -30.72, -15.05), (-2.623, -30.85, -15.05), (-3.659, -31.04, -15.05), (-4.681, -31.29, -15.05), (-5.687, -31.6, -15.05), (-6.672, -31.97, -15.05), (-7.633, -32.4, -15.05), (-8.566, -32.89, -15.05), (-15.93, -22.23, -13.3), (-16.43, -22.63, -13.3), (-16.89, -23.08, -13.3), (-17.3, -23.56, -13.3), (-17.66, -24.09, -13.3), (-17.96, -24.64, -13.3), (-18.21, -25.23, -13.3), (-18.41, -25.83, -13.3), (-18.54, -26.45, -13.3), (-18.61, -27.09, -13.3), (-18.62, -27.72, -13.3), (-18.57, -28.36, -13.3), (-18.45, -28.98, -13.3), (-18.28, -29.59, -13.3), (-18.04, -30.18, -13.3), (-17.75, -30.75, -13.3), (-17.41, -31.29, -13.3), (-17.01, -31.78, -13.3), (-16.57, -32.24, -13.3), (-16.09, -32.65, -13.3), (-15.56, -33.02, -13.3), (-15.01, -33.33, -13.3), (-14.43, -33.58, -13.3), (-13.82, -33.78, -13.3), (-13.2, -33.91, -13.3), (-12.57, -33.99, -13.3), (-11.93, -34.0, -13.3), (-11.3, -33.95, -13.3), (-10.67, -33.84, -13.3), (-10.06, -33.66, -13.3), (-15.01, -21.72, -13.3), (-14.12, -21.16, -13.3), (-13.27, -20.54, -13.3), (-12.46, -19.88, -13.3), (-11.68, -19.16, -13.3), (-10.95, -18.4, -13.3), (-10.27, -17.6, -13.3), (-9.641, -16.76, -13.3), (-9.06, -15.88, -13.3), (-8.534, -14.97, -13.3), (-8.063, -14.02, -13.3), (-7.65, -13.06, -13.3), (-7.296, -12.06, -13.3), (-7.002, -11.05, -13.3), (-6.769, -10.03, -13.3), (-6.599, -8.987, -13.3), (-6.491, -7.939, -13.3), (-6.447, -6.887, -13.3), (-6.466, -5.835, -13.3), (6.37, -5.206, -13.3), (6.213, -4.59, -13.3), (5.996, -3.992, -13.3), (5.722, -3.418, -13.3), (5.394, -2.873, -13.3), (5.014, -2.364, -13.3), (4.585, -1.893, -13.3), (4.113, -1.467, -13.3), (3.602, -1.09, -13.3), (3.056, -0.7635, -13.3), (2.48, -0.4923, -13.3), (1.881, -0.2787, -13.3), (1.264, -0.1246, -13.3), (0.6352, -0.03159, -13.3), (-1.998e-14, -0.0004808, -13.3), (-0.6352, -0.03159, -13.3), (-1.264, -0.1246, -13.3), (-1.881, -0.2787, -13.3), (-2.48, -0.4923, -13.3), (-3.056, -0.7635, -13.3), (-3.602, -1.09, -13.3), (-4.113, -1.467, -13.3), (-4.585, -1.893, -13.3), (-5.014, -2.364, -13.3), (-5.394, -2.873, -13.3), (-5.722, -3.418, -13.3), (-5.996, -3.992, -13.3), (-6.213, -4.59, -13.3), (-6.37, -5.206, -13.3), (-7.484, -21.96, -14.61), (-7.584, -21.67, -14.61), (-7.743, -21.4, -14.61), (-7.956, -21.16, -14.61), (-8.211, -20.98, -14.61), (-8.499, -20.86, -14.61), (-8.806, -20.8, -14.61), (-9.12, -20.8, -14.61), (-9.426, -20.87, -14.61), (-9.711, -21.0, -14.61), (-9.963, -21.18, -14.61), (-1.838, -22.34, -13.75), (-2.103, -22.03, -13.75), (-2.317, -21.68, -13.75), (-2.473, -21.3, -13.75), (-2.568, -20.91, -13.75), (-2.6, -20.5, -13.75), (-2.568, -20.09, -13.75), (-2.473, -19.7, -13.75), (-2.317, -19.32, -13.75), (-2.103, -18.97, -13.75), (-1.838, -18.66, -13.75), (-1.528, -18.4, -13.75), (-1.18, -18.18, -13.75), (-0.8034, -18.03, -13.75), (-0.4067, -17.93, -13.75), (-4.181e-16, -17.9, -13.75), (0.4067, -17.93, -13.75), (0.8034, -18.03, -13.75), (1.18, -18.18, -13.75), (1.528, -18.4, -13.75), (1.838, -18.66, -13.75), (2.103, -18.97, -13.75), (2.317, -19.32, -13.75), (2.473, -19.7, -13.75), (2.568, -20.09, -13.75), (2.6, -20.5, -13.75), (2.568, -20.91, -13.75), (2.473, -21.3, -13.75), (2.317, -21.68, -13.75), (2.103, -22.03, -13.75), (1.838, -22.34, -13.75), (0.0, -22.78, -7.0), (0.0, -22.78, -14.14)], [], [(0, 1, 2), (2, 1, 3), (2, 3, 4), (4, 3, 5), (4, 5, 6), (6, 5, 7), (6, 7, 8), (8, 7, 9), (8, 9, 10), (10, 9, 11), (10, 11, 12), (12, 11, 13), (12, 13, 14), (14, 13, 15), (14, 15, 16), (16, 15, 17), (16, 17, 18), (18, 17, 19), (18, 19, 20), (20, 19, 21), (20, 21, 22), (22, 21, 23), (22, 23, 24), (24, 23, 25), (24, 25, 26), (26, 25, 27), (26, 27, 28), (28, 27, 29), (28, 29, 30), (30, 29, 31), (31, 29, 32), (31, 32, 33), (33, 32, 34), (33, 34, 35), (35, 34, 36), (35, 36, 37), (37, 36, 38), (37, 38, 39), (39, 38, 40), (39, 40, 41), (41, 40, 42), (41, 42, 43), (43, 42, 44), (43, 44, 45), (45, 44, 46), (45, 46, 47), (47, 46, 48), (47, 48, 49), (49, 48, 50), (49, 50, 51), (51, 50, 52), (51, 52, 53), (53, 52, 54), (53, 54, 55), (55, 54, 56), (55, 56, 57), (57, 56, 58), (57, 58, 59), (60, 61, 62), (62, 61, 63), (62, 63, 64), (64, 63, 65), (64, 65, 66), (67, 68, 66), (66, 68, 69), (66, 69, 64), (67, 70, 68), (68, 70, 71), (71, 70, 72), (71, 72, 73), (71, 73, 74), (74, 73, 75), (74, 75, 76), (74, 76, 77), (77, 76, 78), (77, 78, 79), (79, 78, 80), (79, 80, 81), (81, 80, 82), (81, 82, 83), (83, 82, 84), (83, 84, 85), (83, 85, 86), (86, 85, 87), (86, 87, 88), (88, 87, 89), (89, 87, 90), (89, 90, 91), (91, 90, 92), (91, 92, 93), (93, 92, 94), (93, 94, 95), (95, 94, 96), (95, 96, 97), (97, 96, 98), (98, 96, 99), (98, 99, 100), (100, 99, 101), (100, 101, 102), (102, 101, 103), (102, 103, 104), (104, 103, 105), (104, 105, 106), (106, 105, 107), (107, 105, 108), (107, 108, 109), (109, 108, 110), (109, 110, 111), (111, 110, 112), (111, 112, 113), (113, 112, 114), (113, 114, 115), (115, 114, 116), (115, 116, 117), (117, 116, 118), (117, 118, 119), (119, 118, 120), (119, 120, 121), (121, 120, 122), (121, 122, 123), (123, 122, 124), (123, 124, 125), (125, 124, 126), (125, 126, 127), (127, 126, 128), (127, 128, 129), (129, 128, 130), (130, 128, 131), (130, 131, 132), (132, 131, 133), (132, 133, 134), (134, 133, 135), (134, 135, 136), (136, 135, 137), (136, 137, 138), (138, 137, 139), (138, 139, 140), (140, 139, 141), (140, 141, 142), (142, 141, 143), (142, 143, 144), (144, 143, 145), (144, 145, 146), (144, 146, 147), (147, 146, 148), (147, 148, 149), (149, 148, 150), (149, 150, 151), (149, 151, 152), (152, 151, 153), (152, 153, 154), (152, 154, 155), (155, 154, 156), (155, 156, 157), (157, 156, 158), (157, 158, 159), (159, 158, 160), (159, 160, 161), (161, 162, 159), (157, 163, 155), (155, 163, 164), (155, 164, 165), (165, 164, 166), (165, 166, 167), (167, 166, 168), (167, 168, 169), (167, 169, 170), (170, 169, 171), (170, 171, 172), (172, 171, 173), (172, 173, 174), (172, 174, 175), (175, 174, 176), (175, 176, 177), (177, 176, 178), (178, 176, 179), (179, 176, 180), (179, 180, 181), (181, 180, 182), (177, 183, 175), (175, 183, 184), (184, 183, 185), (184, 185, 186), (186, 187, 184), (184, 187, 188), (188, 187, 189), (188, 189, 190), (190, 189, 191), (190, 191, 192), (190, 192, 193), (193, 192, 194), (193, 194, 195), (195, 194, 196), (195, 196, 197), (197, 196, 198), (197, 198, 199), (199, 198, 200), (199, 200, 201), (201, 200, 202), (201, 202, 203), (203, 202, 204), (203, 204, 205), (205, 204, 206), (205, 206, 207), (207, 206, 208), (207, 208, 209), (209, 208, 210), (209, 210, 211), (211, 210, 212), (211, 212, 213), (213, 212, 214), (213, 214, 215), (215, 214, 216), (215, 216, 217), (217, 216, 218), (218, 216, 219), (218, 219, 220), (220, 219, 221), (220, 221, 222), (222, 221, 223), (222, 223, 224), (224, 223, 225), (224, 225, 226), (226, 225, 227), (227, 225, 228), (227, 228, 229), (229, 228, 230), (229, 230, 231), (231, 230, 232), (231, 232, 233), (233, 232, 234), (233, 234, 235), (235, 234, 236), (236, 234, 237), (236, 237, 238), (238, 237, 239), (238, 239, 240), (240, 239, 241), (240, 241, 242), (242, 241, 243), (242, 243, 244), (244, 243, 245), (244, 245, 246), (246, 245, 247), (246, 247, 248), (248, 247, 249), (248, 249, 250), (250, 249, 251), (250, 251, 252), (252, 251, 253), (252, 253, 254), (254, 253, 255), (254, 255, 256), (256, 255, 257), (256, 257, 258), (258, 257, 259), (258, 259, 260), (260, 259, 261), (260, 261, 262), (260, 262, 263), (263, 262, 264), (263, 264, 265), (265, 264, 266), (265, 266, 267), (267, 268, 265), (265, 268, 269), (269, 268, 270), (269, 270, 271), (271, 270, 272), (271, 272, 273), (271, 273, 274), (274, 273, 275), (274, 275, 276), (271, 277, 269), (269, 277, 278), (278, 277, 279), (278, 279, 280), (278, 280, 281), (281, 280, 282), (281, 282, 283), (283, 282, 284), (283, 284, 285), (283, 285, 286), (286, 285, 287), (286, 287, 288), (288, 287, 289), (288, 289, 290), (291, 292, 290), (290, 292, 293), (290, 293, 288), (288, 293, 294), (288, 294, 295), (295, 294, 296), (295, 296, 297), (298, 299, 291), (291, 299, 300), (291, 300, 292), (295, 297, 301), (301, 297, 302), (301, 302, 303), (301, 303, 304), (304, 303, 305), (304, 305, 306), (306, 305, 307), (306, 307, 308), (306, 308, 309), (309, 308, 310), (309, 310, 311), (311, 310, 312), (311, 312, 1), (1, 312, 313), (1, 313, 3), (3, 313, 314), (3, 314, 5), (5, 314, 315), (5, 315, 7), (7, 315, 316), (7, 316, 9), (9, 316, 317), (9, 317, 11), (11, 317, 13), (13, 317, 318), (13, 318, 15), (15, 318, 319), (15, 319, 17), (17, 319, 320), (17, 320, 19), (19, 320, 321), (19, 321, 21), (21, 321, 322), (21, 322, 23), (23, 322, 323), (23, 323, 25), (25, 323, 324), (25, 324, 27), (27, 324, 325), (27, 325, 29), (29, 325, 326), (29, 326, 32), (32, 326, 327), (32, 327, 34), (34, 327, 328), (34, 328, 36), (36, 328, 38), (38, 328, 329), (38, 329, 40), (40, 329, 330), (40, 330, 42), (42, 330, 331), (42, 331, 44), (44, 331, 332), (44, 332, 46), (46, 332, 48), (48, 332, 333), (48, 333, 50), (50, 333, 334), (50, 334, 52), (52, 334, 335), (52, 335, 54), (54, 335, 336), (54, 336, 56), (56, 336, 58), (58, 336, 337), (58, 337, 338), (338, 337, 339), (338, 339, 340), (338, 340, 341), (341, 340, 342), (341, 342, 343), (343, 342, 344), (343, 344, 345), (345, 344, 346), (345, 346, 347), (347, 346, 348), (347, 348, 349), (347, 349, 350), (350, 349, 351), (350, 351, 352), (350, 352, 353), (353, 352, 354), (353, 354, 355), (356, 357, 355), (355, 357, 358), (355, 358, 353), (353, 358, 359), (353, 359, 360), (360, 359, 361), (360, 361, 362), (362, 361, 363), (362, 363, 364), (356, 365, 357), (357, 365, 366), (366, 365, 367), (366, 367, 368), (362, 364, 369), (369, 364, 370), (369, 370, 371), (371, 370, 372), (371, 372, 68), (68, 372, 69), (0, 373, 1), (1, 373, 311), (311, 373, 374), (311, 374, 309), (309, 374, 375), (309, 375, 306), (306, 375, 376), (306, 376, 304), (304, 376, 377), (304, 377, 301), (301, 377, 378), (301, 378, 295), (295, 378, 379), (295, 379, 288), (288, 379, 380), (288, 380, 286), (286, 380, 381), (286, 381, 283), (283, 381, 382), (283, 382, 281), (281, 382, 278), (278, 382, 383), (278, 383, 269), (269, 383, 384), (269, 384, 265), (265, 384, 385), (265, 385, 263), (263, 385, 386), (263, 386, 260), (260, 386, 387), (260, 387, 258), (258, 387, 388), (258, 388, 256), (256, 388, 389), (256, 389, 254), (254, 389, 390), (254, 390, 252), (252, 390, 391), (0, 2, 392), (392, 2, 393), (393, 2, 394), (394, 2, 4), (394, 4, 395), (395, 4, 6), (395, 6, 8), (395, 8, 396), (396, 8, 10), (396, 10, 397), (397, 10, 12), (397, 12, 398), (398, 12, 14), (398, 14, 399), (399, 14, 16), (399, 16, 400), (400, 16, 18), (400, 18, 401), (401, 18, 20), (401, 20, 402), (402, 20, 22), (402, 22, 403), (403, 22, 24), (403, 24, 404), (404, 24, 26), (404, 26, 405), (405, 26, 28), (405, 28, 406), (406, 28, 30), (406, 30, 407), (407, 30, 31), (407, 31, 408), (408, 31, 33), (408, 33, 409), (409, 33, 35), (409, 35, 410), (410, 35, 37), (410, 37, 411), (411, 37, 39), (411, 39, 412), (412, 39, 41), (412, 41, 413), (413, 41, 43), (413, 43, 414), (414, 43, 45), (414, 45, 415), (415, 45, 47), (415, 47, 416), (416, 47, 49), (416, 49, 417), (417, 49, 51), (417, 51, 418), (418, 51, 53), (418, 53, 419), (419, 53, 55), (419, 55, 420), (420, 55, 57), (420, 57, 421), (421, 57, 59), (421, 59, 422), (59, 58, 423), (423, 58, 338), (423, 338, 424), (424, 338, 341), (424, 341, 425), (425, 341, 343), (425, 343, 426), (426, 343, 345), (426, 345, 427), (427, 345, 347), (427, 347, 428), (428, 347, 350), (428, 350, 429), (429, 350, 353), (429, 353, 430), (430, 353, 360), (430, 360, 431), (431, 360, 362), (431, 362, 369), (431, 369, 432), (432, 369, 371), (432, 371, 433), (433, 371, 68), (433, 68, 434), (434, 68, 71), (434, 71, 435), (435, 71, 74), (435, 74, 436), (436, 74, 77), (436, 77, 437), (437, 77, 79), (437, 79, 438), (438, 79, 81), (438, 81, 439), (439, 81, 83), (439, 83, 440), (440, 83, 86), (440, 86, 441), (443, 1718, 473, 472, 471, 470, 469, 468, 467, 466, 465, 464, 463, 462, 461, 460, 459, 458, 457, 456, 455, 454, 453, 452, 451, 450, 449, 448, 447, 446, 445, 444), (473, 1718, 443, 474, 1717, 475), (476, 477, 442), (442, 477, 478), (442, 478, 479), (442, 479, 480), (442, 480, 481), (481, 482, 442), (442, 482, 483), (442, 483, 484), (442, 484, 485), (442, 485, 486), (442, 486, 487), (442, 487, 488), (442, 488, 489), (442, 489, 490), (488, 491, 489), (489, 491, 492), (492, 491, 493), (492, 493, 494), (494, 493, 495), (494, 495, 496), (494, 496, 497), (497, 496, 498), (497, 498, 499), (499, 500, 497), (497, 500, 501), (501, 500, 502), (501, 502, 503), (503, 502, 504), (503, 504, 505), (503, 505, 506), (506, 505, 507), (506, 507, 508), (508, 507, 509), (508, 509, 510), (510, 509, 511), (510, 511, 512), (512, 511, 513), (512, 513, 514), (514, 513, 515), (514, 515, 516), (516, 515, 517), (516, 517, 518), (518, 517, 519), (518, 519, 520), (520, 519, 521), (520, 521, 522), (522, 521, 523), (522, 523, 524), (524, 523, 525), (524, 525, 526), (526, 525, 527), (526, 527, 528), (528, 527, 529), (528, 529, 530), (530, 529, 531), (531, 529, 532), (531, 532, 533), (533, 532, 534), (533, 534, 535), (535, 534, 536), (535, 536, 537), (537, 536, 538), (537, 538, 539), (539, 538, 540), (540, 538, 541), (540, 541, 542), (542, 541, 543), (542, 543, 544), (544, 543, 545), (544, 545, 546), (546, 545, 547), (546, 547, 548), (548, 547, 549), (549, 547, 550), (549, 550, 551), (551, 550, 552), (551, 552, 553), (553, 552, 554), (553, 554, 555), (555, 554, 556), (555, 556, 557), (557, 556, 558), (557, 558, 559), (559, 558, 560), (559, 560, 561), (561, 560, 562), (561, 562, 563), (563, 562, 564), (563, 564, 565), (565, 564, 566), (565, 566, 567), (567, 566, 568), (567, 568, 569), (569, 568, 570), (569, 570, 571), (571, 570, 572), (571, 572, 573), (573, 572, 574), (573, 574, 575), (573, 575, 576), (576, 575, 577), (576, 577, 578), (578, 577, 579), (578, 579, 580), (580, 581, 578), (578, 581, 582), (582, 581, 583), (582, 583, 584), (582, 584, 585), (585, 584, 586), (585, 586, 587), (587, 586, 588), (587, 588, 442), (442, 588, 589), (442, 589, 590), (442, 590, 476), (591, 592, 593), (593, 592, 594), (593, 594, 595), (595, 594, 596), (596, 594, 597), (596, 597, 598), (598, 597, 599), (599, 597, 600), (599, 600, 601), (601, 600, 602), (602, 600, 603), (602, 603, 604), (604, 603, 442), (604, 442, 605), (605, 442, 606), (606, 442, 607), (607, 442, 608), (608, 442, 609), (609, 442, 610), (610, 442, 611), (611, 442, 612), (612, 442, 613), (613, 442, 614), (614, 442, 615), (615, 442, 616), (616, 442, 617), (617, 442, 618), (618, 442, 619), (619, 442, 620), (620, 442, 621), (621, 442, 622), (622, 442, 623), (623, 442, 624), (624, 442, 625), (625, 442, 626), (626, 442, 627), (627, 442, 628), (628, 442, 629), (629, 442, 630), (630, 442, 631), (631, 442, 632), (632, 442, 633), (633, 442, 634), (634, 442, 635), (635, 442, 636), (635, 636, 637), (637, 636, 638), (637, 638, 639), (639, 638, 640), (640, 638, 641), (640, 641, 642), (642, 641, 643), (643, 641, 644), (643, 644, 645), (645, 644, 646), (646, 644, 647), (646, 647, 648), (648, 647, 649), (648, 649, 650), (650, 649, 651), (651, 649, 652), (651, 652, 653), (653, 652, 654), (653, 654, 655), (655, 654, 656), (655, 656, 657), (657, 656, 658), (657, 658, 659), (659, 658, 660), (659, 660, 661), (661, 660, 662), (661, 662, 663), (663, 662, 664), (663, 664, 665), (665, 664, 666), (665, 666, 667), (592, 591, 668), (668, 591, 669), (668, 669, 670), (668, 670, 671), (671, 670, 672), (671, 672, 673), (673, 672, 674), (673, 674, 675), (675, 674, 676), (675, 676, 677), (677, 676, 678), (677, 678, 679), (679, 678, 680), (679, 680, 681), (681, 680, 682), (681, 682, 683), (683, 682, 684), (683, 684, 685), (685, 684, 686), (686, 684, 687), (686, 687, 688), (688, 687, 689), (688, 689, 690), (690, 689, 691), (690, 691, 692), (692, 691, 693), (692, 693, 694), (694, 693, 695), (694, 695, 696), (696, 695, 697), (696, 697, 698), (698, 697, 699), (698, 699, 700), (700, 699, 701), (700, 701, 702), (702, 701, 703), (702, 703, 704), (704, 703, 705), (704, 705, 706), (706, 705, 707), (706, 707, 708), (708, 707, 709), (709, 707, 710), (709, 710, 711), (711, 710, 712), (711, 712, 713), (713, 712, 714), (713, 714, 715), (715, 714, 716), (715, 716, 717), (717, 716, 718), (718, 716, 719), (718, 719, 720), (720, 719, 721), (720, 721, 722), (722, 721, 723), (722, 723, 724), (724, 723, 725), (724, 725, 726), (726, 725, 727), (727, 725, 728), (727, 728, 729), (729, 728, 730), (729, 730, 731), (729, 731, 732), (732, 731, 733), (732, 733, 734), (734, 733, 735), (734, 735, 736), (736, 735, 737), (736, 737, 738), (738, 737, 739), (738, 739, 740), (738, 740, 741), (741, 740, 742), (741, 742, 743), (741, 743, 744), (744, 743, 745), (744, 745, 746), (744, 746, 747), (747, 746, 748), (747, 748, 749), (747, 749, 750), (750, 749, 751), (750, 751, 752), (752, 751, 620), (620, 751, 619), (665, 667, 753), (753, 667, 754), (753, 754, 755), (755, 754, 756), (755, 756, 757), (757, 756, 758), (757, 758, 759), (759, 758, 760), (759, 760, 761), (761, 760, 762), (761, 762, 763), (763, 762, 764), (763, 764, 765), (765, 764, 766), (765, 766, 767), (767, 766, 768), (767, 768, 769), (769, 768, 770), (769, 770, 771), (771, 770, 772), (771, 772, 773), (773, 772, 774), (773, 774, 775), (773, 775, 776), (776, 775, 777), (776, 777, 778), (778, 777, 779), (778, 779, 780), (780, 779, 781), (780, 781, 782), (782, 781, 783), (782, 783, 784), (782, 784, 785), (785, 784, 786), (785, 786, 787), (787, 786, 788), (787, 788, 789), (789, 788, 790), (789, 790, 791), (791, 790, 792), (791, 792, 793), (791, 793, 794), (794, 793, 795), (794, 795, 796), (796, 795, 797), (797, 795, 798), (797, 798, 799), (799, 798, 800), (799, 800, 801), (801, 800, 802), (801, 802, 803), (803, 802, 804), (803, 804, 805), (805, 804, 806), (806, 804, 807), (806, 807, 808), (808, 807, 809), (809, 807, 810), (809, 810, 811), (811, 810, 812), (812, 810, 813), (812, 813, 814), (814, 813, 815), (815, 813, 816), (815, 816, 752), (752, 816, 750), (603, 817, 442), (442, 817, 587), (636, 442, 490), (1717, 474, 818), (475, 1717, 819), (818, 474, 820), (820, 474, 821), (820, 821, 822), (822, 821, 823), (822, 823, 824), (824, 823, 825), (824, 825, 826), (826, 825, 827), (826, 827, 828), (828, 827, 829), (828, 829, 830), (830, 829, 831), (831, 829, 832), (831, 832, 833), (833, 832, 834), (833, 834, 835), (835, 834, 836), (835, 836, 837), (837, 836, 838), (837, 838, 839), (839, 838, 840), (839, 840, 841), (841, 840, 842), (841, 842, 843), (843, 842, 844), (843, 844, 845), (845, 844, 846), (845, 846, 847), (847, 846, 848), (847, 848, 849), (849, 848, 850), (849, 850, 851), (851, 850, 852), (852, 850, 853), (852, 853, 854), (854, 853, 855), (854, 855, 856), (856, 855, 857), (856, 857, 858), (858, 857, 859), (858, 859, 860), (860, 859, 861), (860, 861, 862), (862, 861, 863), (862, 863, 864), (864, 863, 865), (864, 865, 866), (866, 865, 867), (866, 867, 868), (868, 867, 869), (868, 869, 870), (870, 869, 871), (870, 871, 872), (872, 871, 873), (873, 871, 874), (873, 874, 875), (875, 874, 876), (875, 876, 877), (877, 876, 878), (877, 878, 879), (879, 878, 880), (879, 880, 881), (881, 880, 475), (881, 475, 819), (882, 883, 830), (830, 883, 884), (830, 884, 828), (828, 884, 885), (828, 885, 826), (826, 885, 886), (826, 886, 887), (826, 887, 824), (824, 887, 888), (824, 888, 822), (822, 888, 889), (822, 889, 820), (820, 889, 890), (820, 890, 891), (820, 891, 818), (818, 891, 892), (818, 892, 893), (893, 894, 818), (818, 894, 895), (818, 895, 896), (896, 897, 818), (818, 897, 898), (818, 898, 819), (819, 898, 899), (819, 899, 900), (900, 901, 819), (819, 901, 902), (819, 902, 903), (903, 904, 819), (819, 904, 905), (819, 905, 906), (819, 906, 881), (881, 906, 907), (881, 907, 879), (879, 907, 908), (879, 908, 877), (877, 908, 909), (877, 909, 910), (877, 910, 875), (875, 910, 911), (875, 911, 873), (873, 911, 912), (873, 912, 913), (873, 913, 872), (872, 913, 914), (872, 914, 870), (870, 914, 915), (870, 915, 868), (868, 915, 916), (868, 916, 917), (868, 917, 866), (866, 917, 918), (866, 918, 864), (864, 918, 919), (864, 919, 920), (864, 920, 862), (862, 920, 921), (862, 921, 860), (860, 921, 922), (860, 922, 858), (858, 922, 923), (858, 923, 924), (858, 924, 856), (856, 924, 925), (856, 925, 854), (854, 925, 926), (854, 926, 927), (854, 927, 852), (852, 927, 928), (852, 928, 851), (851, 928, 929), (851, 929, 849), (849, 929, 930), (849, 930, 931), (849, 931, 847), (847, 931, 932), (847, 932, 845), (845, 932, 933), (845, 933, 934), (845, 934, 843), (843, 934, 935), (843, 935, 841), (841, 935, 936), (841, 936, 839), (839, 936, 937), (839, 937, 938), (839, 938, 837), (837, 938, 939), (837, 939, 835), (835, 939, 940), (835, 940, 941), (835, 941, 833), (833, 941, 942), (833, 942, 831), (831, 942, 882), (831, 882, 830), (882, 943, 883), (883, 943, 944), (883, 944, 945), (943, 882, 946), (946, 882, 942), (946, 942, 947), (947, 942, 941), (947, 941, 948), (948, 941, 940), (948, 940, 949), (949, 940, 939), (949, 939, 950), (950, 939, 938), (950, 938, 951), (951, 938, 937), (951, 937, 952), (952, 937, 936), (952, 936, 953), (953, 936, 935), (953, 935, 954), (954, 935, 934), (954, 934, 955), (955, 934, 933), (955, 933, 956), (956, 933, 932), (956, 932, 957), (957, 932, 931), (957, 931, 958), (958, 931, 930), (958, 930, 959), (959, 930, 929), (959, 929, 960), (960, 929, 928), (960, 928, 961), (961, 928, 927), (961, 927, 962), (962, 927, 926), (962, 926, 963), (963, 926, 925), (963, 925, 964), (964, 925, 924), (964, 924, 965), (965, 924, 966), (966, 924, 923), (966, 923, 967), (967, 923, 922), (967, 922, 968), (968, 922, 921), (968, 921, 969), (969, 921, 920), (969, 920, 970), (970, 920, 919), (970, 919, 971), (971, 919, 918), (971, 918, 972), (972, 918, 917), (972, 917, 973), (973, 917, 916), (973, 916, 974), (974, 916, 915), (974, 915, 975), (975, 915, 914), (975, 914, 976), (976, 914, 913), (976, 913, 977), (977, 913, 912), (977, 912, 978), (978, 912, 911), (978, 911, 979), (979, 911, 910), (979, 910, 980), (980, 910, 909), (980, 909, 981), (981, 909, 908), (981, 908, 982), (982, 908, 907), (982, 907, 983), (983, 907, 906), (983, 906, 984), (984, 906, 905), (984, 905, 985), (985, 905, 904), (985, 904, 986), (986, 904, 903), (986, 903, 987), (987, 903, 988), (988, 903, 902), (988, 902, 989), (989, 902, 901), (989, 901, 990), (990, 901, 900), (990, 900, 991), (991, 900, 899), (991, 899, 992), (992, 899, 898), (992, 898, 993), (993, 898, 897), (993, 897, 994), (994, 897, 896), (994, 896, 995), (995, 896, 895), (995, 895, 996), (996, 895, 894), (996, 894, 997), (997, 894, 893), (997, 893, 998), (998, 893, 892), (998, 892, 999), (999, 892, 891), (999, 891, 1000), (1000, 891, 890), (1000, 890, 1001), (1001, 890, 889), (1001, 889, 1002), (1002, 889, 888), (1002, 888, 1003), (1003, 888, 887), (1003, 887, 1004), (1004, 887, 886), (1004, 886, 1005), (1005, 886, 885), (1005, 885, 1006), (1006, 885, 884), (1006, 884, 945), (945, 884, 883), (993, 994, 1011), (1010, 992, 993), (1009, 991, 992), (1008, 1007, 990), (1008, 990, 991), (991, 1009, 1008), (992, 1010, 1009), (993, 1011, 1010), (1012, 1013, 944), (944, 1013, 1014), (944, 1014, 945), (945, 1014, 1015), (945, 1015, 1006), (1006, 1015, 1016), (1006, 1016, 1005), (1005, 1016, 1017), (1005, 1017, 1004), (1004, 1017, 1018), (1004, 1018, 1003), (1003, 1018, 1019), (1003, 1019, 1002), (1002, 1019, 1020), (1002, 1020, 1001), (1001, 1020, 1021), (1001, 1021, 1000), (1000, 1021, 1022), (1000, 1022, 999), (999, 1022, 1023), (999, 1023, 998), (998, 1023, 1024), (998, 1024, 997), (997, 1024, 1025), (997, 1025, 996), (996, 1025, 1026), (996, 1026, 995), (995, 1026, 1027), (995, 1027, 994), (994, 1027, 1011), (1007, 1028, 990), (990, 1028, 989), (989, 1028, 1029), (989, 1029, 988), (988, 1029, 1030), (988, 1030, 987), (987, 1030, 1031), (987, 1031, 986), (986, 1031, 1032), (986, 1032, 985), (985, 1032, 1033), (985, 1033, 984), (984, 1033, 1034), (984, 1034, 983), (983, 1034, 1035), (983, 1035, 982), (982, 1035, 1036), (982, 1036, 981), (981, 1036, 1037), (981, 1037, 980), (980, 1037, 1038), (980, 1038, 979), (979, 1038, 1039), (979, 1039, 978), (978, 1039, 1040), (978, 1040, 977), (977, 1040, 1041), (977, 1041, 976), (976, 1041, 1042), (976, 1042, 1043), (976, 1043, 975), (975, 1043, 1044), (975, 1044, 974), (974, 1044, 1045), (974, 1045, 973), (973, 1045, 1046), (973, 1046, 972), (972, 1046, 1047), (972, 1047, 971), (971, 1047, 1048), (971, 1048, 970), (970, 1048, 1049), (970, 1049, 969), (969, 1049, 1050), (969, 1050, 968), (968, 1050, 1051), (968, 1051, 967), (967, 1051, 1052), (967, 1052, 966), (966, 1052, 1053), (966, 1053, 965), (965, 1053, 1054), (965, 1054, 964), (964, 1054, 1055), (964, 1055, 963), (963, 1055, 1056), (963, 1056, 962), (962, 1056, 1057), (962, 1057, 961), (961, 1057, 1058), (961, 1058, 960), (960, 1058, 1059), (960, 1059, 1060), (960, 1060, 959), (959, 1060, 1061), (959, 1061, 958), (958, 1061, 1062), (958, 1062, 957), (957, 1062, 1063), (957, 1063, 956), (956, 1063, 1064), (956, 1064, 955), (955, 1064, 1065), (955, 1065, 954), (954, 1065, 1066), (954, 1066, 953), (953, 1066, 1067), (953, 1067, 952), (952, 1067, 1068), (952, 1068, 951), (951, 1068, 1069), (951, 1069, 950), (950, 1069, 1070), (950, 1070, 949), (949, 1070, 1071), (949, 1071, 948), (948, 1071, 1072), (948, 1072, 947), (947, 1072, 1073), (947, 1073, 946), (946, 1073, 1074), (946, 1074, 943), (943, 1074, 1012), (943, 1012, 944), (1075, 1076, 1077), (1077, 1076, 1078), (1077, 1078, 1079), (1079, 1078, 1080), (1079, 1080, 1081), (1079, 1081, 1082), (1082, 1081, 162), (1082, 162, 1083), (1083, 162, 161), (1083, 161, 1084), (1084, 161, 160), (1084, 160, 158), (1084, 158, 1085), (1085, 158, 156), (1085, 156, 1086), (1086, 156, 154), (1086, 154, 1087), (1087, 154, 153), (1087, 153, 1088), (1088, 153, 151), (1088, 151, 1089), (1089, 151, 150), (1089, 150, 1090), (1090, 150, 148), (1090, 148, 1091), (1091, 148, 146), (1091, 146, 145), (1091, 145, 1092), (1092, 145, 143), (1092, 143, 1093), (1093, 143, 141), (1093, 141, 1094), (1094, 141, 139), (1094, 139, 1095), (139, 137, 1095), (1095, 137, 1096), (1096, 137, 135), (1096, 135, 1097), (1097, 135, 133), (1097, 133, 1098), (1098, 133, 131), (1098, 131, 1099), (1099, 131, 128), (1099, 128, 1100), (1100, 128, 126), (1100, 126, 1101), (1101, 126, 124), (1101, 124, 1102), (1102, 124, 122), (1102, 122, 1103), (1103, 122, 120), (1103, 120, 1104), (1104, 120, 118), (1104, 118, 1105), (1105, 118, 116), (1105, 116, 1106), (1106, 116, 114), (1106, 114, 1107), (1107, 114, 112), (1107, 112, 110), (1107, 110, 1108), (1108, 110, 108), (1108, 108, 1109), (1109, 108, 105), (1109, 105, 1110), (1110, 105, 103), (1110, 103, 1111), (1111, 103, 101), (1111, 101, 1112), (1112, 101, 99), (1112, 99, 1113), (1113, 99, 96), (1113, 96, 1114), (1114, 96, 94), (1114, 94, 1115), (1115, 94, 92), (1115, 92, 1116), (1116, 92, 90), (1116, 90, 1117), (1117, 90, 87), (1117, 87, 1118), (1118, 87, 85), (1118, 85, 1119), (1119, 85, 84), (84, 82, 1119), (1119, 82, 1120), (1120, 82, 1121), (1121, 82, 80), (1121, 80, 78), (1121, 78, 1122), (1122, 78, 76), (1122, 76, 1123), (1123, 76, 75), (1123, 75, 1124), (1125, 1126, 60), (60, 1126, 1127), (60, 1127, 61), (61, 1127, 1128), (61, 1128, 63), (63, 1128, 65), (65, 1128, 1129), (65, 1129, 66), (66, 1129, 1130), (66, 1130, 67), (67, 1130, 1131), (67, 1131, 70), (70, 1131, 1132), (70, 1132, 72), (72, 1132, 1133), (72, 1133, 73), (73, 1133, 1124), (73, 1124, 75), (1126, 1125, 1134), (1134, 1125, 1135), (1134, 1135, 1136), (1134, 1136, 1137), (1137, 1136, 1138), (1137, 1138, 1139), (1140, 1141, 298), (298, 1141, 1142), (298, 1142, 299), (299, 1142, 1143), (299, 1143, 300), (300, 1143, 292), (292, 1143, 1144), (292, 1144, 293), (293, 1144, 1145), (293, 1145, 294), (294, 1145, 1146), (294, 1146, 296), (296, 1146, 1147), (296, 1147, 297), (297, 1147, 1148), (297, 1148, 302), (302, 1148, 1149), (302, 1149, 303), (1141, 1140, 1150), (1150, 1140, 1151), (1150, 1151, 1152), (1150, 1152, 1153), (1153, 1152, 1154), (1153, 1154, 1155), (312, 310, 1156), (1156, 310, 1157), (1157, 310, 308), (1157, 308, 1158), (1158, 308, 307), (1158, 307, 1159), (1159, 307, 305), (1159, 305, 1160), (1160, 305, 1149), (1149, 305, 303), (339, 337, 1161), (1161, 337, 1162), (1162, 337, 336), (1162, 336, 1163), (1163, 336, 335), (1163, 335, 1164), (1164, 335, 334), (1164, 334, 1165), (1165, 334, 333), (1165, 333, 1166), (1166, 333, 332), (1166, 332, 1167), (1167, 332, 331), (1167, 331, 1168), (1168, 331, 330), (1168, 330, 1169), (1169, 330, 329), (1169, 329, 1170), (1170, 329, 328), (1170, 328, 1171), (1171, 328, 327), (1171, 327, 1172), (1172, 327, 326), (1172, 326, 1173), (1173, 326, 325), (1173, 325, 324), (1173, 324, 1174), (1174, 324, 323), (1174, 323, 1175), (1175, 323, 322), (1175, 322, 1176), (1176, 322, 321), (1176, 321, 1177), (1177, 321, 320), (1177, 320, 1178), (1178, 320, 319), (1178, 319, 1179), (1179, 319, 318), (1179, 318, 1180), (1180, 318, 317), (1180, 317, 1181), (1181, 317, 316), (1181, 316, 1182), (1182, 316, 315), (1182, 315, 1183), (1183, 315, 314), (1183, 314, 1184), (1184, 314, 313), (1184, 313, 1156), (1156, 313, 312), (348, 346, 1185), (1185, 346, 1186), (1186, 346, 344), (1186, 344, 1187), (1187, 344, 342), (1187, 342, 1188), (1188, 342, 1189), (1189, 342, 340), (1189, 340, 339), (339, 1161, 1189), (1190, 1191, 1192), (1192, 1191, 1193), (1192, 1193, 1194), (1194, 1193, 1195), (1194, 1195, 1196), (1194, 1196, 1197), (1197, 1196, 368), (1197, 368, 1198), (1198, 368, 367), (1198, 367, 1199), (1199, 367, 365), (1199, 365, 356), (1199, 356, 1200), (1200, 356, 355), (1200, 355, 1201), (1201, 355, 354), (1201, 354, 1202), (1202, 354, 352), (1202, 352, 1203), (1203, 352, 351), (1203, 351, 1204), (1204, 351, 349), (1204, 349, 1185), (1185, 349, 348), (1205, 1190, 1206), (1206, 1190, 1192), (1206, 1192, 1207), (1207, 1192, 1194), (1207, 1194, 1208), (1208, 1194, 1197), (1208, 1197, 1209), (1209, 1197, 1198), (1209, 1198, 1210), (1210, 1198, 1199), (1210, 1199, 1211), (1211, 1199, 1200), (1211, 1200, 1212), (1212, 1200, 1201), (1212, 1201, 1213), (1213, 1201, 1202), (1213, 1202, 1214), (1214, 1202, 1203), (1214, 1203, 1215), (1215, 1203, 1204), (1215, 1204, 1216), (1216, 1204, 1185), (1216, 1185, 1217), (1217, 1218, 1216), (1216, 1218, 1215), (1218, 1219, 1215), (1215, 1219, 1214), (1219, 1220, 1214), (1214, 1220, 1213), (1220, 1221, 1213), (1213, 1221, 1212), (1221, 1222, 1212), (1212, 1222, 1211), (1222, 1223, 1211), (1211, 1223, 1210), (1223, 1224, 1210), (1210, 1224, 1209), (1224, 1225, 1209), (1209, 1225, 1208), (1225, 1226, 1208), (1208, 1226, 1207), (1226, 1227, 1207), (1207, 1227, 1206), (1227, 1205, 1206), (1185, 1186, 1217), (1217, 1186, 1228), (1228, 1186, 1187), (1228, 1187, 1229), (1229, 1187, 1188), (1229, 1188, 1230), (1230, 1188, 1231), (1231, 1188, 1189), (1231, 1189, 1161), (1161, 1232, 1231), (1161, 1162, 1232), (1232, 1162, 1233), (1233, 1162, 1163), (1233, 1163, 1234), (1234, 1163, 1164), (1234, 1164, 1235), (1235, 1164, 1165), (1235, 1165, 1236), (1236, 1165, 1166), (1236, 1166, 1237), (1237, 1166, 1167), (1237, 1167, 1238), (1238, 1167, 1168), (1238, 1168, 1239), (1239, 1168, 1169), (1239, 1169, 1240), (1240, 1169, 1170), (1240, 1170, 1241), (1241, 1170, 1171), (1241, 1171, 1242), (1242, 1171, 1243), (1243, 1171, 1172), (1243, 1172, 1244), (1244, 1172, 1173), (1244, 1173, 1245), (1245, 1173, 1174), (1245, 1174, 1246), (1246, 1174, 1175), (1246, 1175, 1176), (1246, 1176, 1247), (1247, 1176, 1177), (1247, 1177, 1248), (1248, 1177, 1178), (1248, 1178, 1249), (1249, 1178, 1179), (1249, 1179, 1250), (1250, 1179, 1180), (1250, 1180, 1251), (1251, 1180, 1181), (1251, 1181, 1252), (1252, 1181, 1182), (1252, 1182, 1253), (1253, 1182, 1183), (1253, 1183, 1254), (1254, 1183, 1184), (1254, 1184, 1255), (1255, 1184, 1156), (1255, 1156, 1256), (1156, 1157, 1256), (1256, 1157, 1257), (1257, 1157, 1158), (1257, 1158, 1258), (1258, 1158, 1159), (1258, 1159, 1259), (1259, 1159, 1160), (1259, 1160, 1260), (1260, 1160, 1261), (1261, 1160, 1149), (1149, 1148, 1261), (1261, 1148, 1262), (1262, 1148, 1147), (1262, 1147, 1263), (1263, 1147, 1146), (1263, 1146, 1264), (1264, 1146, 1145), (1264, 1145, 1265), (1265, 1145, 1144), (1265, 1144, 1266), (1266, 1144, 1143), (1266, 1143, 1267), (1267, 1143, 1142), (1267, 1142, 1268), (1268, 1142, 1141), (1268, 1141, 1269), (1269, 1141, 1150), (1269, 1150, 1270), (1270, 1150, 1153), (1270, 1153, 1271), (1271, 1153, 1155), (1271, 1155, 1272), (1273, 1274, 1275), (1275, 1274, 1276), (1275, 1276, 1277), (1277, 1276, 1278), (1277, 1278, 1279), (1277, 1279, 1280), (1280, 1279, 276), (1280, 276, 1281), (1281, 276, 275), (1281, 275, 1282), (1282, 275, 273), (1282, 273, 272), (1282, 272, 1283), (1283, 272, 270), (1283, 270, 1284), (1284, 270, 268), (1284, 268, 1285), (1285, 268, 267), (1285, 267, 1286), (1286, 267, 266), (1286, 266, 1287), (1287, 266, 264), (1287, 264, 1288), (1288, 264, 262), (262, 261, 1288), (1288, 261, 1289), (1289, 261, 259), (1289, 259, 1290), (1290, 259, 257), (1290, 257, 1291), (1291, 257, 255), (1291, 255, 1292), (1292, 255, 253), (1292, 253, 1293), (253, 251, 1293), (1293, 251, 1294), (1294, 251, 249), (1294, 249, 1295), (1295, 249, 247), (1295, 247, 1296), (1296, 247, 245), (1296, 245, 1297), (1297, 245, 243), (1297, 243, 1298), (1298, 243, 241), (1298, 241, 1299), (1299, 241, 239), (1299, 239, 1300), (1300, 239, 237), (1300, 237, 1301), (1301, 237, 234), (1301, 234, 1302), (1302, 234, 232), (1302, 232, 1303), (1303, 232, 230), (1303, 230, 1304), (1304, 230, 228), (1304, 228, 1305), (1305, 228, 225), (1305, 225, 223), (1305, 223, 1306), (1306, 223, 221), (1306, 221, 1307), (1307, 221, 219), (1307, 219, 1308), (1308, 219, 216), (1308, 216, 1309), (1309, 216, 214), (1309, 214, 1310), (1310, 214, 212), (1310, 212, 1311), (1311, 212, 210), (1311, 210, 1312), (1312, 210, 208), (1312, 208, 1313), (1313, 208, 206), (1313, 206, 1314), (1314, 206, 204), (1314, 204, 1315), (1315, 204, 202), (1315, 202, 1316), (1316, 202, 200), (1316, 200, 1317), (1317, 200, 198), (198, 196, 1317), (1317, 196, 1318), (1318, 196, 194), (1318, 194, 1319), (1319, 194, 192), (1319, 192, 1320), (1320, 192, 191), (1320, 191, 1321), (1321, 191, 189), (1321, 189, 1322), (1323, 1324, 182), (182, 1324, 1325), (182, 1325, 181), (181, 1325, 1326), (181, 1326, 179), (179, 1326, 178), (178, 1326, 1327), (178, 1327, 177), (177, 1327, 1328), (177, 1328, 183), (183, 1328, 1329), (183, 1329, 185), (185, 1329, 1330), (185, 1330, 186), (186, 1330, 1331), (186, 1331, 187), (187, 1331, 1322), (187, 1322, 189), (1324, 1323, 1332), (1332, 1323, 1333), (1332, 1333, 1334), (1332, 1334, 1335), (1335, 1334, 1336), (1335, 1336, 1337), (1338, 1339, 477), (477, 1339, 478), (478, 1339, 1340), (478, 1340, 479), (479, 1340, 1341), (479, 1341, 480), (480, 1341, 1342), (480, 1342, 481), (481, 1342, 1343), (481, 1343, 482), (482, 1343, 1344), (482, 1344, 483), (483, 1344, 1345), (483, 1345, 484), (575, 1346, 577), (577, 1346, 1347), (577, 1347, 579), (579, 1347, 1348), (579, 1348, 580), (580, 1348, 1349), (580, 1349, 581), (581, 1349, 1350), (581, 1350, 583), (583, 1350, 1351), (583, 1351, 584), (584, 1351, 1352), (584, 1352, 586), (586, 1352, 1353), (586, 1353, 588), (588, 1353, 1354), (588, 1354, 589), (589, 1354, 1355), (589, 1355, 590), (590, 1355, 1356), (590, 1356, 476), (476, 1356, 1338), (476, 1338, 477), (1357, 1358, 566), (566, 1358, 568), (568, 1358, 1359), (568, 1359, 570), (570, 1359, 1360), (570, 1360, 572), (572, 1360, 1361), (572, 1361, 574), (574, 1361, 1346), (574, 1346, 575), (511, 1362, 513), (513, 1362, 1363), (513, 1363, 515), (515, 1363, 1364), (515, 1364, 517), (517, 1364, 1365), (517, 1365, 519), (519, 1365, 1366), (519, 1366, 521), (521, 1366, 1367), (521, 1367, 523), (523, 1367, 1368), (523, 1368, 525), (525, 1368, 1369), (525, 1369, 527), (527, 1369, 1370), (527, 1370, 529), (529, 1370, 1371), (529, 1371, 532), (532, 1371, 1372), (532, 1372, 534), (534, 1372, 1373), (534, 1373, 536), (536, 1373, 1374), (536, 1374, 538), (538, 1374, 541), (541, 1374, 1375), (541, 1375, 543), (543, 1375, 1376), (543, 1376, 545), (545, 1376, 1377), (545, 1377, 547), (547, 1377, 1378), (547, 1378, 550), (550, 1378, 1379), (550, 1379, 552), (552, 1379, 1380), (552, 1380, 554), (554, 1380, 1381), (554, 1381, 556), (556, 1381, 1382), (556, 1382, 558), (558, 1382, 1383), (558, 1383, 560), (560, 1383, 1384), (560, 1384, 562), (562, 1384, 1385), (562, 1385, 564), (564, 1385, 1357), (564, 1357, 566), (1386, 1387, 502), (502, 1387, 504), (504, 1387, 1388), (504, 1388, 505), (505, 1388, 1389), (505, 1389, 507), (507, 1389, 1390), (507, 1390, 509), (509, 1390, 1362), (509, 1362, 511), (484, 1345, 485), (485, 1345, 1391), (485, 1391, 486), (486, 1391, 1392), (486, 1392, 487), (487, 1392, 1393), (487, 1393, 488), (488, 1393, 1394), (488, 1394, 491), (491, 1394, 1395), (491, 1395, 493), (493, 1395, 1396), (493, 1396, 495), (495, 1396, 1397), (495, 1397, 496), (496, 1397, 1398), (496, 1398, 498), (498, 1398, 1399), (498, 1399, 499), (499, 1399, 1400), (499, 1400, 500), (500, 1400, 1386), (500, 1386, 502), (1288, 1289, 1386), (1386, 1289, 1387), (1387, 1289, 1290), (1387, 1290, 1388), (1388, 1290, 1291), (1388, 1291, 1389), (1389, 1291, 1292), (1389, 1292, 1390), (1390, 1292, 1293), (1390, 1293, 1362), (1345, 1273, 1401), (1401, 1273, 1275), (1401, 1275, 1402), (1402, 1275, 1277), (1402, 1277, 1403), (1403, 1277, 1280), (1403, 1280, 1404), (1404, 1280, 1281), (1404, 1281, 1405), (1405, 1281, 1282), (1405, 1282, 1406), (1406, 1282, 1283), (1406, 1283, 1407), (1407, 1283, 1284), (1407, 1284, 1408), (1408, 1284, 1285), (1408, 1285, 1409), (1409, 1285, 1286), (1409, 1286, 1410), (1410, 1286, 1287), (1410, 1287, 1411), (1411, 1287, 1288), (1411, 1288, 1386), (1386, 1400, 1411), (1411, 1400, 1410), (1400, 1399, 1410), (1410, 1399, 1409), (1399, 1398, 1409), (1409, 1398, 1408), (1398, 1397, 1408), (1408, 1397, 1407), (1397, 1396, 1407), (1407, 1396, 1406), (1396, 1395, 1406), (1406, 1395, 1405), (1395, 1394, 1405), (1405, 1394, 1404), (1394, 1393, 1404), (1404, 1393, 1403), (1393, 1392, 1403), (1403, 1392, 1402), (1392, 1391, 1402), (1402, 1391, 1401), (1391, 1345, 1401), (1012, 159, 1013), (1013, 159, 162), (1013, 162, 1014), (1014, 162, 1081), (1014, 1081, 1080), (159, 1012, 157), (157, 1012, 1074), (157, 1074, 163), (163, 1074, 1073), (163, 1073, 164), (164, 1073, 1072), (164, 1072, 166), (166, 1072, 1071), (166, 1071, 168), (168, 1071, 1070), (168, 1070, 169), (169, 1070, 1069), (169, 1069, 171), (171, 1069, 1068), (171, 1068, 173), (173, 1068, 174), (174, 1068, 1067), (174, 1067, 176), (176, 1067, 1066), (176, 1066, 180), (180, 1066, 1065), (180, 1065, 182), (182, 1065, 1064), (182, 1064, 1323), (1323, 1064, 1333), (1333, 1064, 1063), (1333, 1063, 1334), (1334, 1063, 1336), (1336, 1063, 1337), (1337, 1063, 1062), (1337, 1062, 1338), (1338, 1062, 1339), (1339, 1062, 1061), (1339, 1061, 1340), (1340, 1061, 1060), (1340, 1060, 1341), (1341, 1060, 1059), (1341, 1059, 1342), (1342, 1059, 1058), (1342, 1058, 1343), (1343, 1058, 1057), (1343, 1057, 1344), (1344, 1057, 1056), (1344, 1056, 1345), (1345, 1056, 1273), (1273, 1056, 1055), (1273, 1055, 1274), (1274, 1055, 1276), (1276, 1055, 1278), (1278, 1055, 1054), (1278, 1054, 1279), (1279, 1054, 276), (276, 1054, 1053), (276, 1053, 274), (274, 1053, 1052), (274, 1052, 271), (271, 1052, 1051), (271, 1051, 277), (277, 1051, 1050), (277, 1050, 279), (279, 1050, 280), (280, 1050, 1049), (280, 1049, 282), (282, 1049, 1048), (282, 1048, 284), (284, 1048, 1047), (284, 1047, 285), (285, 1047, 1046), (285, 1046, 287), (287, 1046, 1045), (287, 1045, 289), (289, 1045, 1044), (289, 1044, 290), (290, 1044, 1043), (290, 1043, 291), (291, 1043, 1042), (291, 1042, 298), (298, 1042, 1041), (298, 1041, 1140), (1140, 1041, 1151), (1151, 1041, 1152), (1152, 1041, 1040), (1152, 1040, 1154), (1154, 1040, 1155), (1155, 1040, 1039), (1155, 1039, 1272), (1272, 1039, 1412), (1412, 1039, 1038), (1412, 1038, 1413), (1413, 1038, 1037), (1413, 1037, 1414), (1414, 1037, 1036), (1414, 1036, 1415), (1415, 1036, 1035), (1415, 1035, 1416), (1416, 1035, 1034), (1416, 1034, 1417), (1417, 1034, 1033), (1417, 1033, 1205), (1205, 1033, 1190), (1190, 1033, 1191), (1191, 1033, 1032), (1191, 1032, 1193), (1193, 1032, 1195), (1195, 1032, 1196), (1196, 1032, 1031), (1196, 1031, 368), (368, 1031, 366), (366, 1031, 1030), (366, 1030, 357), (357, 1030, 1029), (357, 1029, 358), (358, 1029, 1028), (358, 1028, 359), (359, 1028, 1007), (359, 1007, 361), (361, 1007, 1008), (361, 1008, 363), (363, 1008, 1009), (363, 1009, 364), (364, 1009, 1010), (364, 1010, 370), (370, 1010, 1011), (370, 1011, 372), (372, 1011, 1027), (372, 1027, 69), (69, 1027, 1026), (69, 1026, 64), (64, 1026, 1025), (64, 1025, 62), (62, 1025, 1024), (62, 1024, 60), (60, 1024, 1125), (1125, 1024, 1023), (1125, 1023, 1135), (1135, 1023, 1136), (1136, 1023, 1138), (1138, 1023, 1022), (1138, 1022, 1139), (1139, 1022, 1418), (1418, 1022, 1419), (1419, 1022, 1021), (1419, 1021, 1420), (1420, 1021, 1020), (1420, 1020, 1421), (1421, 1020, 1019), (1421, 1019, 1422), (1422, 1019, 1018), (1422, 1018, 1423), (1423, 1018, 1017), (1423, 1017, 1424), (1424, 1017, 1016), (1424, 1016, 1425), (1425, 1016, 1075), (1075, 1016, 1015), (1075, 1015, 1076), (1076, 1015, 1078), (1078, 1015, 1014), (1078, 1014, 1080), (623, 1205, 622), (622, 1205, 1227), (622, 1227, 621), (621, 1227, 1226), (621, 1226, 620), (620, 1226, 1225), (620, 1225, 752), (752, 1225, 1224), (752, 1224, 815), (815, 1224, 1223), (815, 1223, 814), (814, 1223, 1222), (814, 1222, 812), (812, 1222, 1221), (812, 1221, 811), (811, 1221, 1220), (811, 1220, 809), (809, 1220, 1219), (809, 1219, 808), (808, 1219, 1218), (808, 1218, 806), (806, 1218, 1217), (806, 1217, 805), (1272, 1412, 630), (630, 1412, 629), (629, 1412, 1413), (629, 1413, 628), (628, 1413, 1414), (628, 1414, 627), (627, 1414, 1415), (627, 1415, 626), (626, 1415, 1416), (626, 1416, 625), (625, 1416, 1417), (625, 1417, 624), (624, 1417, 1205), (624, 1205, 623), (646, 1261, 645), (645, 1261, 1262), (645, 1262, 643), (643, 1262, 1263), (643, 1263, 642), (642, 1263, 1264), (642, 1264, 640), (640, 1264, 1265), (640, 1265, 639), (639, 1265, 1266), (639, 1266, 637), (637, 1266, 1267), (637, 1267, 635), (635, 1267, 1268), (635, 1268, 634), (634, 1268, 1269), (634, 1269, 633), (633, 1269, 1270), (633, 1270, 632), (632, 1270, 1271), (632, 1271, 631), (631, 1271, 1272), (631, 1272, 630), (1256, 1257, 655), (655, 1257, 653), (653, 1257, 1258), (653, 1258, 651), (651, 1258, 1259), (651, 1259, 650), (650, 1259, 1260), (650, 1260, 648), (648, 1260, 646), (646, 1260, 1261), (796, 1232, 794), (794, 1232, 1233), (794, 1233, 791), (791, 1233, 1234), (791, 1234, 789), (789, 1234, 1235), (789, 1235, 787), (787, 1235, 1236), (787, 1236, 785), (785, 1236, 1237), (785, 1237, 782), (782, 1237, 1238), (782, 1238, 780), (780, 1238, 1239), (780, 1239, 778), (778, 1239, 1240), (778, 1240, 776), (776, 1240, 1241), (776, 1241, 773), (773, 1241, 1242), (773, 1242, 771), (771, 1242, 1243), (771, 1243, 769), (769, 1243, 1244), (769, 1244, 767), (767, 1244, 765), (765, 1244, 1245), (765, 1245, 763), (763, 1245, 1246), (763, 1246, 761), (761, 1246, 1247), (761, 1247, 759), (759, 1247, 1248), (759, 1248, 757), (757, 1248, 1249), (757, 1249, 755), (755, 1249, 1250), (755, 1250, 753), (753, 1250, 1251), (753, 1251, 665), (665, 1251, 1252), (665, 1252, 663), (663, 1252, 1253), (663, 1253, 661), (661, 1253, 1254), (661, 1254, 659), (659, 1254, 1255), (659, 1255, 657), (657, 1255, 1256), (657, 1256, 655), (1217, 1228, 805), (805, 1228, 803), (803, 1228, 1229), (803, 1229, 801), (801, 1229, 1230), (801, 1230, 799), (799, 1230, 797), (797, 1230, 1231), (797, 1231, 1232), (1232, 796, 797), (593, 1426, 591), (591, 1426, 1427), (591, 1427, 1428), (591, 1428, 669), (669, 1428, 1429), (669, 1429, 670), (670, 1429, 1430), (670, 1430, 672), (672, 1430, 1431), (672, 1431, 674), (609, 1425, 608), (608, 1425, 1432), (608, 1432, 607), (607, 1432, 1433), (607, 1433, 606), (606, 1433, 1434), (606, 1434, 605), (605, 1434, 1435), (605, 1435, 604), (604, 1435, 1436), (604, 1436, 602), (602, 1436, 1437), (602, 1437, 601), (601, 1437, 1438), (601, 1438, 599), (599, 1438, 1439), (599, 1439, 598), (598, 1439, 1440), (598, 1440, 596), (596, 1440, 1441), (596, 1441, 595), (595, 1441, 1426), (595, 1426, 593), (1418, 1419, 616), (616, 1419, 615), (615, 1419, 1420), (615, 1420, 614), (614, 1420, 1421), (614, 1421, 613), (613, 1421, 1422), (613, 1422, 612), (612, 1422, 1423), (612, 1423, 611), (611, 1423, 1424), (611, 1424, 610), (610, 1424, 1425), (610, 1425, 609), (739, 1442, 740), (740, 1442, 1443), (740, 1443, 742), (742, 1443, 1444), (742, 1444, 743), (743, 1444, 1445), (743, 1445, 745), (745, 1445, 1446), (745, 1446, 746), (746, 1446, 1447), (746, 1447, 748), (748, 1447, 1448), (748, 1448, 749), (749, 1448, 1449), (749, 1449, 751), (751, 1449, 1450), (751, 1450, 619), (619, 1450, 1451), (619, 1451, 618), (618, 1451, 1452), (618, 1452, 617), (617, 1452, 1418), (617, 1418, 616), (1453, 1454, 730), (730, 1454, 731), (731, 1454, 733), (733, 1454, 1455), (733, 1455, 1456), (733, 1456, 735), (735, 1456, 1457), (735, 1457, 737), (737, 1457, 1442), (737, 1442, 739), (674, 1431, 676), (676, 1431, 1458), (676, 1458, 678), (678, 1458, 1459), (678, 1459, 680), (680, 1459, 1460), (680, 1460, 682), (682, 1460, 1461), (682, 1461, 684), (684, 1461, 1462), (684, 1462, 687), (687, 1462, 1463), (687, 1463, 689), (689, 1463, 1464), (689, 1464, 691), (691, 1464, 1465), (691, 1465, 693), (693, 1465, 1466), (693, 1466, 695), (695, 1466, 1467), (695, 1467, 697), (697, 1467, 1468), (697, 1468, 699), (699, 1468, 1469), (699, 1469, 701), (701, 1469, 703), (703, 1469, 1470), (703, 1470, 705), (705, 1470, 1471), (705, 1471, 707), (707, 1471, 1472), (707, 1472, 710), (710, 1472, 1473), (710, 1473, 712), (712, 1473, 1474), (712, 1474, 714), (714, 1474, 1475), (714, 1475, 716), (716, 1475, 1476), (716, 1476, 719), (719, 1476, 1477), (719, 1477, 721), (721, 1477, 1478), (721, 1478, 723), (723, 1478, 1479), (723, 1479, 725), (725, 1479, 1480), (725, 1480, 728), (728, 1480, 1453), (728, 1453, 730), (1119, 1120, 1453), (1453, 1120, 1454), (1454, 1120, 1455), (1455, 1120, 1121), (1455, 1121, 1122), (1455, 1122, 1456), (1456, 1122, 1123), (1456, 1123, 1457), (1457, 1123, 1124), (1457, 1124, 1442), (1095, 1096, 1431), (1431, 1096, 1458), (1458, 1096, 1097), (1458, 1097, 1459), (1459, 1097, 1098), (1459, 1098, 1460), (1460, 1098, 1099), (1460, 1099, 1461), (1461, 1099, 1100), (1461, 1100, 1462), (1462, 1100, 1101), (1462, 1101, 1463), (1463, 1101, 1102), (1463, 1102, 1464), (1464, 1102, 1103), (1464, 1103, 1465), (1465, 1103, 1104), (1465, 1104, 1466), (1466, 1104, 1105), (1466, 1105, 1467), (1467, 1105, 1468), (1468, 1105, 1106), (1468, 1106, 1469), (1469, 1106, 1107), (1469, 1107, 1470), (1470, 1107, 1108), (1470, 1108, 1471), (1471, 1108, 1109), (1471, 1109, 1110), (1471, 1110, 1472), (1472, 1110, 1111), (1472, 1111, 1473), (1473, 1111, 1112), (1473, 1112, 1474), (1474, 1112, 1113), (1474, 1113, 1475), (1475, 1113, 1114), (1475, 1114, 1476), (1476, 1114, 1115), (1476, 1115, 1477), (1477, 1115, 1116), (1477, 1116, 1478), (1478, 1116, 1117), (1478, 1117, 1479), (1479, 1117, 1118), (1479, 1118, 1480), (1480, 1118, 1119), (1480, 1119, 1453), (1426, 1090, 1427), (1427, 1090, 1091), (1427, 1091, 1092), (1427, 1092, 1428), (1428, 1092, 1093), (1428, 1093, 1429), (1429, 1093, 1094), (1429, 1094, 1430), (1430, 1094, 1095), (1430, 1095, 1431), (392, 393, 656), (656, 393, 658), (658, 393, 394), (658, 394, 660), (660, 394, 395), (660, 395, 662), (662, 395, 396), (662, 396, 664), (664, 396, 397), (664, 397, 666), (666, 397, 398), (666, 398, 667), (667, 398, 399), (667, 399, 754), (754, 399, 400), (754, 400, 756), (756, 400, 401), (756, 401, 758), (758, 401, 402), (758, 402, 760), (760, 402, 403), (760, 403, 762), (762, 403, 404), (762, 404, 764), (764, 404, 405), (764, 405, 766), (766, 405, 406), (766, 406, 768), (768, 406, 407), (768, 407, 408), (768, 408, 770), (770, 408, 409), (770, 409, 772), (772, 409, 410), (772, 410, 774), (774, 410, 411), (774, 411, 775), (775, 411, 412), (775, 412, 777), (777, 412, 413), (777, 413, 779), (779, 413, 414), (779, 414, 781), (781, 414, 415), (781, 415, 783), (783, 415, 416), (783, 416, 784), (784, 416, 417), (784, 417, 786), (786, 417, 418), (786, 418, 788), (788, 418, 419), (788, 419, 790), (790, 419, 420), (790, 420, 792), (792, 420, 421), (792, 421, 793), (793, 421, 422), (392, 656, 1481), (1481, 656, 654), (1481, 654, 1482), (1482, 654, 652), (1482, 652, 1483), (1483, 652, 649), (1483, 649, 1484), (1484, 649, 647), (1484, 647, 1485), (1485, 647, 644), (1485, 644, 1486), (1486, 644, 641), (1486, 641, 1487), (1487, 641, 638), (1487, 638, 1488), (1488, 638, 636), (1488, 636, 1489), (1489, 636, 490), (1489, 490, 489), (1489, 489, 1490), (1490, 489, 492), (1490, 492, 1491), (1491, 492, 494), (1491, 494, 1492), (1492, 494, 497), (1492, 497, 1493), (1493, 497, 501), (1493, 501, 1494), (1494, 501, 503), (1494, 503, 1495), (1495, 503, 506), (1495, 506, 1496), (1496, 506, 508), (1496, 508, 1497), (1497, 508, 510), (1497, 510, 1498), (1498, 510, 512), (1498, 512, 1499), (1499, 512, 1500), (1500, 512, 514), (1500, 514, 1501), (1501, 514, 516), (1501, 516, 1502), (1502, 516, 518), (1502, 518, 1503), (1503, 518, 520), (1503, 520, 1504), (1504, 520, 522), (1504, 522, 1505), (1505, 522, 524), (1505, 524, 1506), (1506, 524, 526), (1506, 526, 1507), (1507, 526, 528), (1507, 528, 1508), (1508, 528, 530), (1508, 530, 1509), (1509, 530, 531), (1509, 531, 1510), (1510, 531, 533), (1510, 533, 1511), (1511, 533, 535), (1511, 535, 1512), (1512, 535, 537), (1512, 537, 1513), (1513, 537, 539), (1513, 539, 1514), (1514, 539, 1515), (1515, 539, 540), (1515, 540, 1516), (1516, 540, 542), (1516, 542, 1517), (1517, 542, 544), (1517, 544, 1518), (1518, 544, 546), (1518, 546, 1519), (1519, 546, 548), (1519, 548, 1520), (1520, 548, 549), (1520, 549, 1521), (1521, 549, 551), (1521, 551, 1522), (1522, 551, 553), (1522, 553, 1523), (1523, 553, 555), (1523, 555, 1524), (1524, 555, 557), (1524, 557, 1525), (1525, 557, 559), (1525, 559, 1526), (1526, 559, 561), (1526, 561, 1527), (1527, 561, 563), (1527, 563, 1528), (1528, 563, 565), (1528, 565, 1529), (1529, 565, 1530), (1530, 565, 567), (1530, 567, 1531), (1531, 567, 569), (1531, 569, 1532), (1532, 569, 571), (1532, 571, 1533), (1533, 571, 573), (1533, 573, 1534), (1534, 573, 576), (1534, 576, 1535), (1535, 576, 578), (1535, 578, 1536), (1536, 578, 582), (1536, 582, 1537), (1537, 582, 585), (1537, 585, 1538), (1538, 585, 587), (1538, 587, 817), (1538, 817, 1539), (1539, 817, 603), (1539, 603, 1540), (1540, 603, 600), (1540, 600, 1541), (1541, 600, 597), (1541, 597, 1542), (1542, 597, 594), (1542, 594, 1543), (1543, 594, 592), (1543, 592, 1544), (1544, 592, 668), (1544, 668, 1545), (1545, 668, 671), (1545, 671, 1546), (1546, 671, 673), (1546, 673, 1547), (1547, 673, 675), (1547, 675, 1548), (1549, 1550, 727), (727, 1550, 726), (726, 1550, 1551), (726, 1551, 724), (724, 1551, 1552), (724, 1552, 722), (722, 1552, 1553), (722, 1553, 720), (720, 1553, 1554), (720, 1554, 718), (718, 1554, 1555), (718, 1555, 717), (717, 1555, 1556), (717, 1556, 715), (715, 1556, 1557), (715, 1557, 713), (713, 1557, 1558), (713, 1558, 711), (711, 1558, 1559), (711, 1559, 709), (709, 1559, 1560), (709, 1560, 708), (708, 1560, 1561), (708, 1561, 706), (706, 1561, 1562), (706, 1562, 704), (704, 1562, 1563), (704, 1563, 702), (702, 1563, 1564), (702, 1564, 1565), (702, 1565, 700), (700, 1565, 1566), (700, 1566, 698), (698, 1566, 1567), (698, 1567, 696), (696, 1567, 1568), (696, 1568, 694), (694, 1568, 1569), (694, 1569, 692), (692, 1569, 1570), (692, 1570, 690), (690, 1570, 1571), (690, 1571, 688), (688, 1571, 1572), (688, 1572, 686), (686, 1572, 1573), (686, 1573, 685), (685, 1573, 1574), (685, 1574, 683), (683, 1574, 1575), (683, 1575, 681), (681, 1575, 1576), (681, 1576, 679), (679, 1576, 1577), (679, 1577, 677), (677, 1577, 1578), (677, 1578, 675), (675, 1578, 1548), (422, 1579, 793), (793, 1579, 795), (795, 1579, 1580), (795, 1580, 798), (798, 1580, 1581), (798, 1581, 800), (800, 1581, 1582), (800, 1582, 802), (802, 1582, 1583), (802, 1583, 804), (804, 1583, 1584), (804, 1584, 807), (807, 1584, 1585), (807, 1585, 810), (810, 1585, 1586), (810, 1586, 813), (813, 1586, 1587), (813, 1587, 816), (816, 1587, 1588), (816, 1588, 750), (750, 1588, 747), (747, 1588, 1589), (747, 1589, 744), (744, 1589, 1590), (744, 1590, 741), (741, 1590, 1591), (741, 1591, 738), (738, 1591, 1592), (738, 1592, 736), (736, 1592, 1593), (736, 1593, 734), (734, 1593, 1594), (734, 1594, 732), (732, 1594, 1595), (732, 1595, 729), (729, 1595, 1596), (729, 1596, 727), (727, 1596, 1549), (1548, 1578, 1597), (1597, 1578, 1598), (1598, 1578, 1577), (1598, 1577, 1599), (1599, 1577, 1576), (1599, 1576, 1600), (1600, 1576, 1575), (1600, 1575, 1601), (1601, 1575, 1574), (1601, 1574, 1602), (1602, 1574, 1573), (1602, 1573, 1603), (1603, 1573, 1572), (1603, 1572, 1604), (1604, 1572, 1571), (1604, 1571, 1605), (1605, 1571, 1570), (1605, 1570, 1606), (1606, 1570, 1569), (1606, 1569, 1607), (1607, 1569, 1568), (1607, 1568, 1608), (1608, 1568, 1567), (1608, 1567, 1609), (1609, 1567, 1566), (1609, 1566, 1610), (1610, 1566, 1565), (1610, 1565, 1611), (1611, 1565, 1564), (1611, 1564, 1612), (1612, 1564, 1563), (1612, 1563, 1613), (1613, 1563, 1562), (1613, 1562, 1614), (1614, 1562, 1561), (1614, 1561, 1615), (1615, 1561, 1560), (1615, 1560, 1616), (1616, 1560, 1559), (1616, 1559, 1617), (1617, 1559, 1558), (1617, 1558, 1618), (1618, 1558, 1557), (1618, 1557, 1619), (1619, 1557, 1556), (1619, 1556, 1620), (1620, 1556, 1555), (1620, 1555, 1621), (1621, 1555, 1554), (1621, 1554, 1622), (1622, 1554, 1553), (1622, 1553, 1623), (1623, 1553, 1552), (1623, 1552, 1624), (1624, 1552, 1625), (1625, 1552, 1551), (1625, 1551, 1626), (1626, 1551, 1550), (1626, 1550, 1549), (1549, 441, 1626), (59, 423, 422), (422, 423, 1579), (1579, 423, 424), (1579, 424, 1580), (1580, 424, 425), (1580, 425, 1581), (1581, 425, 426), (1581, 426, 1582), (1582, 426, 427), (1582, 427, 1583), (1583, 427, 428), (1583, 428, 1584), (1584, 428, 429), (1584, 429, 1585), (1585, 429, 430), (1585, 430, 1586), (1586, 430, 431), (1586, 431, 1587), (1587, 431, 1588), (1588, 431, 432), (1588, 432, 433), (1588, 433, 1589), (1589, 433, 434), (1589, 434, 1590), (1590, 434, 435), (1590, 435, 1591), (1591, 435, 436), (1591, 436, 1592), (1592, 436, 437), (1592, 437, 1593), (1593, 437, 438), (1593, 438, 1594), (1594, 438, 439), (1594, 439, 1595), (1595, 439, 440), (1595, 440, 1596), (1596, 440, 441), (1596, 441, 1549), (441, 86, 1626), (1626, 86, 88), (1626, 88, 1625), (1625, 88, 89), (1625, 89, 1624), (1624, 89, 91), (1624, 91, 1623), (1623, 91, 93), (1623, 93, 1622), (1622, 93, 95), (1622, 95, 1621), (1621, 95, 97), (1621, 97, 1620), (1620, 97, 98), (1620, 98, 1619), (1619, 98, 100), (1619, 100, 1618), (1618, 100, 102), (1618, 102, 1617), (1617, 102, 104), (1617, 104, 1616), (1616, 104, 106), (1616, 106, 1615), (1615, 106, 107), (1615, 107, 1614), (1614, 107, 109), (1614, 109, 1613), (1613, 109, 111), (1613, 111, 1612), (1612, 111, 1611), (1611, 111, 113), (1611, 113, 1610), (1610, 113, 115), (1610, 115, 1609), (1609, 115, 117), (1609, 117, 1608), (1608, 117, 119), (1608, 119, 1607), (1607, 119, 121), (1607, 121, 1606), (1606, 121, 123), (1606, 123, 1605), (1605, 123, 125), (1605, 125, 1604), (1604, 125, 127), (1604, 127, 1603), (1603, 127, 129), (1603, 129, 1602), (1602, 129, 130), (1602, 130, 1601), (1601, 130, 132), (1601, 132, 1600), (1600, 132, 134), (1600, 134, 1599), (1599, 134, 136), (1599, 136, 1598), (1598, 136, 138), (1598, 138, 1597), (1597, 138, 1627), (1627, 138, 140), (1627, 140, 1628), (1628, 140, 142), (1628, 142, 1629), (1629, 142, 144), (1629, 144, 1630), (1630, 144, 147), (1630, 147, 1631), (1631, 147, 149), (1631, 149, 1632), (1632, 149, 152), (1632, 152, 1633), (1633, 152, 155), (1633, 155, 1634), (1634, 155, 165), (1634, 165, 1635), (1635, 165, 167), (1635, 167, 170), (1635, 170, 1636), (1636, 170, 172), (1636, 172, 1637), (1637, 172, 175), (1637, 175, 1638), (1638, 175, 184), (1638, 184, 1639), (1639, 184, 188), (1639, 188, 1640), (1640, 188, 190), (1640, 190, 1641), (1641, 190, 193), (1641, 193, 1642), (1642, 193, 195), (1642, 195, 1643), (1643, 195, 197), (1643, 197, 1644), (1644, 197, 199), (1644, 199, 1645), (391, 1646, 252), (252, 1646, 250), (250, 1646, 1647), (250, 1647, 248), (248, 1647, 1648), (248, 1648, 246), (246, 1648, 1649), (246, 1649, 244), (244, 1649, 1650), (244, 1650, 242), (242, 1650, 1651), (242, 1651, 240), (240, 1651, 1652), (240, 1652, 238), (238, 1652, 1653), (238, 1653, 236), (236, 1653, 1654), (236, 1654, 235), (235, 1654, 1655), (235, 1655, 233), (233, 1655, 1656), (233, 1656, 231), (231, 1656, 1657), (231, 1657, 229), (229, 1657, 1658), (229, 1658, 227), (227, 1658, 1659), (227, 1659, 226), (226, 1659, 1660), (226, 1660, 1661), (226, 1661, 224), (224, 1661, 1662), (224, 1662, 222), (222, 1662, 1663), (222, 1663, 220), (220, 1663, 1664), (220, 1664, 218), (218, 1664, 1665), (218, 1665, 217), (217, 1665, 1666), (217, 1666, 215), (215, 1666, 1667), (215, 1667, 213), (213, 1667, 1668), (213, 1668, 211), (211, 1668, 1669), (211, 1669, 209), (209, 1669, 1670), (209, 1670, 207), (207, 1670, 1671), (207, 1671, 205), (205, 1671, 1672), (205, 1672, 203), (203, 1672, 1673), (203, 1673, 201), (201, 1673, 1674), (201, 1674, 199), (199, 1674, 1645), (1499, 1500, 391), (391, 1500, 1646), (1646, 1500, 1501), (1646, 1501, 1647), (1647, 1501, 1502), (1647, 1502, 1648), (1648, 1502, 1503), (1648, 1503, 1649), (1649, 1503, 1504), (1649, 1504, 1650), (1650, 1504, 1505), (1650, 1505, 1651), (1651, 1505, 1506), (1651, 1506, 1652), (1652, 1506, 1507), (1652, 1507, 1653), (1653, 1507, 1508), (1653, 1508, 1654), (1654, 1508, 1509), (1654, 1509, 1655), (1655, 1509, 1510), (1655, 1510, 1656), (1656, 1510, 1511), (1656, 1511, 1657), (1657, 1511, 1512), (1657, 1512, 1658), (1658, 1512, 1513), (1658, 1513, 1659), (1659, 1513, 1514), (1659, 1514, 1660), (1660, 1514, 1515), (1660, 1515, 1661), (1661, 1515, 1516), (1661, 1516, 1662), (1662, 1516, 1517), (1662, 1517, 1663), (1663, 1517, 1518), (1663, 1518, 1664), (1664, 1518, 1519), (1664, 1519, 1665), (1665, 1519, 1520), (1665, 1520, 1666), (1666, 1520, 1521), (1666, 1521, 1667), (1667, 1521, 1522), (1667, 1522, 1668), (1668, 1522, 1523), (1668, 1523, 1669), (1669, 1523, 1524), (1669, 1524, 1670), (1670, 1524, 1525), (1670, 1525, 1671), (1671, 1525, 1526), (1671, 1526, 1672), (1672, 1526, 1673), (1673, 1526, 1527), (1673, 1527, 1674), (1674, 1527, 1528), (1674, 1528, 1529), (1529, 1645, 1674), (392, 1481, 0), (0, 1481, 373), (373, 1481, 1482), (373, 1482, 374), (374, 1482, 1483), (374, 1483, 375), (375, 1483, 1484), (375, 1484, 376), (376, 1484, 1485), (376, 1485, 377), (377, 1485, 1486), (377, 1486, 378), (378, 1486, 1487), (378, 1487, 379), (379, 1487, 1488), (379, 1488, 380), (380, 1488, 1489), (380, 1489, 381), (381, 1489, 382), (382, 1489, 1490), (382, 1490, 1491), (382, 1491, 383), (383, 1491, 1492), (383, 1492, 384), (384, 1492, 1493), (384, 1493, 385), (385, 1493, 1494), (385, 1494, 386), (386, 1494, 1495), (386, 1495, 387), (387, 1495, 1496), (387, 1496, 388), (388, 1496, 1497), (388, 1497, 389), (389, 1497, 1498), (389, 1498, 390), (390, 1498, 1499), (390, 1499, 391), (1322, 1331, 1346), (1346, 1331, 1347), (1347, 1331, 1330), (1347, 1330, 1348), (1348, 1330, 1329), (1348, 1329, 1349), (1349, 1329, 1328), (1349, 1328, 1350), (1350, 1328, 1327), (1350, 1327, 1351), (1351, 1327, 1326), (1351, 1326, 1352), (1352, 1326, 1325), (1352, 1325, 1353), (1353, 1325, 1324), (1353, 1324, 1354), (1354, 1324, 1332), (1354, 1332, 1355), (1355, 1332, 1335), (1355, 1335, 1356), (1356, 1335, 1337), (1356, 1337, 1338), (1124, 1133, 1442), (1442, 1133, 1443), (1443, 1133, 1132), (1443, 1132, 1444), (1444, 1132, 1131), (1444, 1131, 1445), (1445, 1131, 1130), (1445, 1130, 1446), (1446, 1130, 1129), (1446, 1129, 1447), (1447, 1129, 1128), (1447, 1128, 1448), (1448, 1128, 1127), (1448, 1127, 1449), (1449, 1127, 1126), (1449, 1126, 1450), (1450, 1126, 1134), (1450, 1134, 1451), (1451, 1134, 1137), (1451, 1137, 1452), (1452, 1137, 1139), (1452, 1139, 1418), (1425, 1075, 1675), (1675, 1075, 1077), (1675, 1077, 1676), (1676, 1077, 1079), (1676, 1079, 1677), (1677, 1079, 1082), (1677, 1082, 1678), (1678, 1082, 1083), (1678, 1083, 1679), (1679, 1083, 1084), (1679, 1084, 1680), (1680, 1084, 1085), (1680, 1085, 1681), (1681, 1085, 1086), (1681, 1086, 1682), (1682, 1086, 1087), (1682, 1087, 1683), (1683, 1087, 1088), (1683, 1088, 1684), (1684, 1088, 1089), (1684, 1089, 1685), (1685, 1089, 1090), (1685, 1090, 1426), (1426, 1441, 1685), (1685, 1441, 1684), (1441, 1440, 1684), (1684, 1440, 1683), (1440, 1439, 1683), (1683, 1439, 1682), (1439, 1438, 1682), (1682, 1438, 1681), (1438, 1437, 1681), (1681, 1437, 1680), (1437, 1436, 1680), (1680, 1436, 1679), (1436, 1435, 1679), (1679, 1435, 1678), (1435, 1434, 1678), (1678, 1434, 1677), (1434, 1433, 1677), (1677, 1433, 1676), (1433, 1432, 1676), (1676, 1432, 1675), (1432, 1425, 1675), (1293, 1294, 1362), (1362, 1294, 1363), (1363, 1294, 1295), (1363, 1295, 1364), (1364, 1295, 1296), (1364, 1296, 1365), (1365, 1296, 1297), (1365, 1297, 1366), (1366, 1297, 1298), (1366, 1298, 1367), (1367, 1298, 1299), (1367, 1299, 1368), (1368, 1299, 1300), (1368, 1300, 1369), (1369, 1300, 1301), (1369, 1301, 1370), (1370, 1301, 1302), (1370, 1302, 1371), (1371, 1302, 1303), (1371, 1303, 1372), (1372, 1303, 1373), (1373, 1303, 1304), (1373, 1304, 1374), (1374, 1304, 1305), (1374, 1305, 1375), (1375, 1305, 1306), (1375, 1306, 1376), (1376, 1306, 1307), (1376, 1307, 1308), (1376, 1308, 1377), (1377, 1308, 1309), (1377, 1309, 1378), (1378, 1309, 1310), (1378, 1310, 1379), (1379, 1310, 1311), (1379, 1311, 1380), (1380, 1311, 1312), (1380, 1312, 1381), (1381, 1312, 1313), (1381, 1313, 1382), (1382, 1313, 1314), (1382, 1314, 1383), (1383, 1314, 1315), (1383, 1315, 1384), (1384, 1315, 1316), (1384, 1316, 1385), (1385, 1316, 1317), (1385, 1317, 1357), (1317, 1318, 1357), (1357, 1318, 1358), (1358, 1318, 1319), (1358, 1319, 1359), (1359, 1319, 1320), (1359, 1320, 1360), (1360, 1320, 1321), (1360, 1321, 1361), (1361, 1321, 1322), (1361, 1322, 1346), (1529, 1530, 1645), (1645, 1530, 1644), (1644, 1530, 1531), (1644, 1531, 1643), (1643, 1531, 1532), (1643, 1532, 1642), (1642, 1532, 1533), (1642, 1533, 1641), (1641, 1533, 1534), (1641, 1534, 1640), (1640, 1534, 1535), (1640, 1535, 1639), (1639, 1535, 1536), (1639, 1536, 1638), (1638, 1536, 1537), (1638, 1537, 1637), (1637, 1537, 1538), (1637, 1538, 1636), (1636, 1538, 1635), (1635, 1538, 1539), (1635, 1539, 1540), (1635, 1540, 1634), (1634, 1540, 1541), (1634, 1541, 1633), (1633, 1541, 1542), (1633, 1542, 1632), (1632, 1542, 1543), (1632, 1543, 1631), (1631, 1543, 1544), (1631, 1544, 1630), (1630, 1544, 1545), (1630, 1545, 1629), (1629, 1545, 1546), (1629, 1546, 1628), (1628, 1546, 1547), (1628, 1547, 1627), (1627, 1547, 1548), (1627, 1548, 1597), (474, 443, 1686), (1686, 443, 444), (1686, 444, 1687), (1687, 444, 445), (1687, 445, 1688), (1688, 445, 446), (1688, 446, 1689), (1689, 446, 447), (1689, 447, 1690), (1690, 447, 448), (1690, 448, 1691), (1691, 448, 449), (1691, 449, 1692), (1692, 449, 450), (1692, 450, 1693), (1693, 450, 451), (1693, 451, 1694), (1694, 451, 452), (1694, 452, 1695), (1695, 452, 453), (1695, 453, 1696), (1696, 453, 454), (1696, 454, 1697), (1697, 454, 455), (1697, 455, 1698), (1698, 455, 456), (1698, 456, 1699), (1699, 456, 457), (1699, 457, 1700), (1700, 457, 458), (1700, 458, 1701), (1701, 458, 1702), (1701, 1702, 850), (850, 1702, 853), (853, 1702, 1703), (853, 1703, 855), (855, 1703, 1704), (855, 1704, 857), (857, 1704, 1705), (857, 1705, 859), (859, 1705, 1706), (859, 1706, 861), (861, 1706, 1707), (861, 1707, 863), (863, 1707, 1708), (863, 1708, 865), (865, 1708, 1709), (865, 1709, 867), (867, 1709, 1710), (867, 1710, 869), (869, 1710, 1711), (869, 1711, 871), (871, 1711, 1712), (871, 1712, 874), (874, 1712, 1713), (874, 1713, 876), (876, 1713, 1714), (876, 1714, 878), (878, 1714, 1715), (878, 1715, 880), (880, 1715, 1716), (880, 1716, 475), (475, 1716, 473), (473, 1716, 472), (472, 1716, 1715), (472, 1715, 471), (471, 1715, 1714), (471, 1714, 470), (470, 1714, 1713), (470, 1713, 469), (469, 1713, 1712), (469, 1712, 468), (468, 1712, 1711), (468, 1711, 467), (467, 1711, 1710), (467, 1710, 466), (466, 1710, 1709), (466, 1709, 465), (465, 1709, 1708), (465, 1708, 464), (464, 1708, 1707), (464, 1707, 463), (463, 1707, 1706), (463, 1706, 462), (462, 1706, 1705), (462, 1705, 461), (461, 1705, 1704), (461, 1704, 460), (460, 1704, 1703), (460, 1703, 459), (459, 1703, 1702), (459, 1702, 458), (1701, 850, 1700), (1700, 850, 848), (1700, 848, 1699), (1699, 848, 846), (1699, 846, 1698), (1698, 846, 844), (1698, 844, 1697), (1697, 844, 842), (1697, 842, 1696), (1696, 842, 840), (1696, 840, 1695), (1695, 840, 838), (1695, 838, 1694), (1694, 838, 836), (1694, 836, 1693), (1693, 836, 834), (1693, 834, 1692), (1692, 834, 832), (1692, 832, 1691), (1691, 832, 829), (1691, 829, 1690), (1690, 829, 827), (1690, 827, 1689), (1689, 827, 825), (1689, 825, 1688), (1688, 825, 823), (1688, 823, 1687), (1687, 823, 821), (1687, 821, 1686), (1686, 821, 474), (818, 819, 1717)])
me_knob.use_remesh_fix_poles = True
me_knob.use_remesh_preserve_attributes = False
me_knob.use_mirror_vertex_groups = False
me_knob.update()

# ---- objects
ob_light = bpy.data.objects.new('Light', light_light)
ob_camera = bpy.data.objects.new('Camera', cam_camera)
ob_knob = bpy.data.objects.new('Knob', me_knob)

# ---- transforms, parenting, visibility, modifiers, constraints
ob_light.location = (4.076, 1.005, 5.904)
ob_light.rotation_euler = (0.6503, 0.05522, 1.866)
ob_light.lock_rotations_4d = False
ob_light.empty_display_type = 'ARROWS'
ob_light.color = (0.0, 0.0, 0.0, 0.0)
ob_light.lineart.crease_threshold = 0.0
ob_camera.location = (7.359, -6.926, 4.958)
ob_camera.rotation_euler = (1.109, 0.0, 0.8149)
ob_camera.lock_rotations_4d = False
ob_camera.empty_display_type = 'ARROWS'
ob_camera.color = (0.0, 0.0, 0.0, 0.0)
ob_camera.display_type = 'WIRE'
ob_camera.lineart.crease_threshold = 0.0
ob_knob.location = (0.0, 16.53, 5.458)
ob_knob.scale = (0.798, 0.798, 1.299)
ob_knob.lineart.crease_threshold = 0.0

# ---- collection membership
col_collection.objects.link(ob_light)
col_collection.objects.link(ob_camera)
col_collection.objects.link(ob_knob)

# ---- scene / render settings (as saved in the file)
scene.camera = ob_camera
scene.frame_start = 1; scene.frame_end = 250; scene.frame_set(1)
scene.render.engine = 'BLENDER_EEVEE_NEXT'
scene.cycles.use_denoising = False
scene.cycles.samples = 128
scene.cycles.sampling_pattern = 'TABULATED_SOBOL'
scene.cycles.use_adaptive_sampling = False
scene.cycles.use_light_tree = False
scene.view_settings.view_transform = 'Filmic'
bpy.context.view_layer.update()
